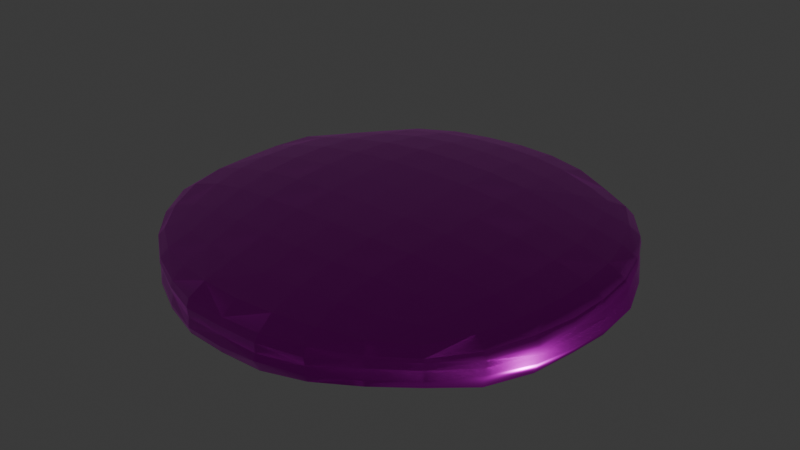 # Source: pancake.blend  (saved by Blender 4.1.24; exported with 4.5.12 LTS)
import bpy
from mathutils import Matrix  # noqa: F401  (used for matrix-valued properties, if any)

bpy.ops.wm.read_factory_settings(use_empty=True)
scene = bpy.context.scene
scene.name = 'Scene'

# ---- collections
col_collection = bpy.data.collections.new('Collection'); scene.collection.children.link(col_collection)

# ---- images (referenced by path relative to the original .blend; pixels are not part of the script)
import os
ASSET_DIR = os.environ.get("B2B_ASSET_DIR", "")  # directory of the original .blend (textures are referenced by path, not embedded)
HERE = os.path.dirname(os.path.abspath(__file__))  # packed textures are extracted next to this script under _unpacked/

def load_image(name, relpath, width, height, colorspace="sRGB"):
    """Load a texture the original file referenced (path relative to the .blend, or extracted next to this script)."""
    p = next((c for c in (os.path.join(HERE, relpath), os.path.join(ASSET_DIR, relpath)) if relpath and os.path.exists(c)), "")
    if p:
        img = bpy.data.images.load(p, check_existing=True)
        img.name = name
    else:  # same state as the original file: an image datablock whose file is absent (Cycles renders it pink)
        img = bpy.data.images.new(name, width, height)
        img.source = "FILE"
        img.filepath = "//" + (relpath or name)
    img.colorspace_settings.name = colorspace
    return img
img_pancake_low_pancake_basecolor_png = load_image('Pancake_Low_pancake_BaseColor.png', 'Pancake_Low_pancake_BaseColor.png', 1024, 1024, 'sRGB')
img_pancake_low_pancake_roughness_png = load_image('Pancake_Low_pancake_Roughness.png', 'Pancake_Low_pancake_Roughness.png', 1024, 1024, 'Non-Color')
img_pancake_low_pancake_normal_png = load_image('Pancake_Low_pancake_Normal.png', 'Pancake_Low_pancake_Normal.png', 1024, 1024, 'Non-Color')

# ---- materials (node trees are filled in below, after node groups)
mat_pancake = bpy.data.materials.new('pancake')
mat_pancake.use_transparent_shadow = False
mat_pancake.roughness = 0.5528
mat_pancake.specular_intensity = 1.0
mat_pancake.metallic = 1.0

# ---- material node trees
mat_pancake.use_nodes = True; mat_pancake.node_tree.nodes.clear()
_N = mat_pancake.node_tree.nodes; _L = mat_pancake.node_tree.links
n0 = _N.new('ShaderNodeBsdfPrincipled'); n0.name = 'Principled BSDF'; n0.location = (10, 300)
n0.inputs[1].default_value = 1.0
n0.inputs[13].default_value = 1.0
n0.inputs[27].default_value = (0.0, 0.0, 0.0, 1.0)
n0.inputs[28].default_value = 1.0
n1 = _N.new('ShaderNodeOutputMaterial'); n1.name = 'Material Output'; n1.location = (300, 300)
n2 = _N.new('ShaderNodeNormalMap'); n2.name = 'Normal Map'; n2.location = (-300, -300)
n2.label = 'Normal/Map'
n3 = _N.new('ShaderNodeTexImage'); n3.name = 'Image Texture'; n3.location = (86, -40)
n3.label = 'Base Color'
n3.image = img_pancake_low_pancake_basecolor_png
n4 = _N.new('ShaderNodeTexImage'); n4.name = 'Image Texture.001'; n4.location = (86, -320)
n4.label = 'Roughness'
n4.image = img_pancake_low_pancake_roughness_png
n5 = _N.new('ShaderNodeTexImage'); n5.name = 'Image Texture.002'; n5.location = (86, -600)
n5.label = 'Normal'
n5.image = img_pancake_low_pancake_normal_png
n6 = _N.new('ShaderNodeNormalMap'); n6.name = 'Normal Map.001'; n6.location = (-240, -60)
n7 = _N.new('ShaderNodeMapping'); n7.name = 'Mapping'; n7.location = (230, -40)
n8 = _N.new('NodeReroute'); n8.name = 'Reroute'; n8.location = (36, -495)
n8.width = 16
n8.socket_idname = 'NodeSocketVector'
n9 = _N.new('ShaderNodeTexCoord'); n9.name = 'Texture Coordinate'; n9.location = (30, -40)
n10 = _N.new('NodeFrame'); n10.name = 'Frame'; n10.location = (-1270, 340)
n10.label = 'Mapping'
n10.width = 400
n11 = _N.new('NodeFrame'); n11.name = 'Frame.001'; n11.location = (-626, 540)
n11.label = 'Textures'
n11.width = 356
n3.parent = n11
n4.parent = n11
n5.parent = n11
n7.parent = n10
n8.parent = n11
n9.parent = n10
_L.new(n0.outputs[0], n1.inputs[0])
_L.new(n3.outputs[0], n0.inputs[0])
_L.new(n4.outputs[0], n0.inputs[2])
_L.new(n5.outputs[0], n6.inputs[1])
_L.new(n6.outputs[0], n0.inputs[5])
_L.new(n8.outputs[0], n3.inputs[0])
_L.new(n8.outputs[0], n4.inputs[0])
_L.new(n8.outputs[0], n5.inputs[0])
_L.new(n7.outputs[0], n8.inputs[0])
_L.new(n9.outputs[2], n7.inputs[0])
n1.is_active_output = True

# ---- world
world_world = bpy.data.worlds.new('World'); scene.world = world_world
world_world.use_nodes = True; world_world.node_tree.nodes.clear()
_N = world_world.node_tree.nodes; _L = world_world.node_tree.links
n0 = _N.new('ShaderNodeOutputWorld'); n0.name = 'World Output'; n0.location = (300, 300)
n1 = _N.new('ShaderNodeBackground'); n1.name = 'Background'; n1.location = (10, 300)
n1.inputs[0].default_value = (0.05088, 0.05088, 0.05088, 1.0)
_L.new(n1.outputs[0], n0.inputs[0])
n0.is_active_output = True
world_world.color = (0.05088, 0.05088, 0.05088)
world_world.use_sun_shadow = False
world_world.sun_shadow_jitter_overblur = 0.0

# ---- meshes
me_roundcube_004 = bpy.data.meshes.new('Roundcube.004')
me_roundcube_004.from_pydata([(0.4699, 0.7021, 0.02441), (0.1567, 0.7988, 0.0172), (-0.1566, 0.7986, 0.01757), (-0.4702, 0.7021, 0.02273), (0.4844, 0.7457, 0.06645), (0.1622, 0.8827, 0.06755), (-0.1593, 0.8642, 0.05906), (-0.4875, 0.7504, 0.06759), (0.4774, 0.7368, 0.1269), (0.1615, 0.8738, 0.135), (-0.1595, 0.8615, 0.1344), (-0.4901, 0.754, 0.1285), (0.4677, 0.6982, 0.1818), (0.1566, 0.7982, 0.2027), (-0.1563, 0.7969, 0.1998), (-0.4705, 0.7025, 0.1885), (-0.7013, 0.4694, 0.02667), (-0.7979, 0.1567, 0.01944), (-0.7983, -0.1567, 0.01858), (-0.7022, -0.4701, 0.02403), (-0.7401, 0.4797, 0.06533), (-0.849, 0.1628, 0.06225), (-0.8581, -0.1607, 0.05991), (-0.7509, -0.4891, 0.07193), (-0.7396, 0.4792, 0.1275), (-0.8541, 0.1623, 0.1329), (-0.864, -0.1619, 0.1332), (-0.748, -0.4862, 0.1287), (-0.6978, 0.4665, 0.1787), (-0.7956, 0.1567, 0.1969), (-0.7972, -0.1567, 0.2005), (-0.7009, -0.4691, 0.1841), (-0.4701, -0.7019, 0.02447), (-0.1567, -0.7988, 0.01586), (0.1567, -0.7989, 0.01521), (0.47, -0.7018, 0.02479), (-0.4765, -0.7327, 0.06289), (-0.1618, -0.8796, 0.06129), (0.1636, -0.8955, 0.07771), (0.4808, -0.7399, 0.06367), (-0.4777, -0.732, 0.1289), (-0.162, -0.8789, 0.1355), (0.1623, -0.8846, 0.1377), (0.4769, -0.7354, 0.1282), (-0.4673, -0.6973, 0.1786), (-0.1567, -0.7989, 0.2046), (0.1567, -0.7989, 0.2046), (0.4672, -0.6984, 0.179), (0.7026, -0.4706, 0.01767), (0.7991, -0.1567, 0.01451), (0.7992, 0.1567, 0.0133), (0.7018, 0.47, 0.02378), (0.763, -0.4991, 0.0786), (0.8822, -0.1623, 0.063), (0.8914, 0.167, 0.05305), (0.7497, 0.4866, 0.06809), (0.7616, -0.4962, 0.1304), (0.8779, -0.162, 0.1357), (0.8788, 0.1623, 0.1363), (0.7477, 0.4855, 0.1286), (0.7021, -0.4701, 0.1871), (0.7982, -0.1566, 0.2027), (0.7978, 0.1566, 0.2018), (0.7025, 0.4705, 0.1884), (0.4704, -0.4704, 0.007483), (0.1568, -0.519, 0.005168), (-0.1568, -0.519, 0.005217), (-0.4704, -0.4704, 0.007483), (0.519, -0.1568, 0.005019), (0.173, -0.173, 0.007905), (-0.173, -0.173, 0.0079), (-0.519, -0.1568, 0.00529), (0.519, 0.1568, 0.005061), (0.173, 0.173, 0.007866), (-0.173, 0.173, 0.007873), (-0.519, 0.1568, 0.005244), (0.4703, 0.4703, 0.008293), (0.1568, 0.519, 0.004859), (-0.1568, 0.519, 0.00468), (-0.4704, 0.4704, 0.00744), (0.4702, 0.4702, 0.2418), (0.1565, 0.5181, 0.2654), (-0.1566, 0.5184, 0.2678), (-0.4697, 0.4697, 0.24), (0.5181, 0.1564, 0.266), (0.173, 0.173, 0.2998), (-0.1729, 0.1729, 0.2993), (-0.5185, 0.1566, 0.2686), (0.5183, -0.1566, 0.2678), (0.173, -0.173, 0.2997), (-0.1729, -0.1729, 0.2992), (-0.5185, -0.1566, 0.2684), (0.4696, -0.4696, 0.2392), (0.1566, -0.5184, 0.2677), (-0.1566, -0.5184, 0.268), (-0.4697, -0.4697, 0.2398), (-0.8485, 0.1579, 0.1024), (-0.8044, -0.000277, 0.1959), (0.477, 0.7295, 0.1437), (-0.4911, 0.7483, 0.03933), (-1.576e-06, 0.1749, 0.3013), (0.7625, 0.3128, 0.1957), (0.8628, 0.1622, 0.1608), (0.8102, 1.952e-05, 0.012), (-0.3112, -0.7602, 0.191), (0.6068, -0.6068, 0.02445), (-0.161, 0.8539, 0.1595), (0.346, -0.1671, 0.00626), (-0.4802, -0.7313, 0.04447), (-0.8463, 0.165, 0.1549), (0.6756, -0.1506, 0.006316), (0.3132, -0.7635, 0.1973), (-0.8372, -0.3251, 0.06475), (-0.7368, 0.4804, 0.04791), (-0.1669, -0.3456, 0.2898), (-6.374e-05, 0.5239, 0.2689), (-0.5012, -0.3136, 0.005707), (0.1642, -0.8717, 0.02922), (0.3455, 0.1668, 0.2885), (2.831e-05, -0.882, 0.1339), (-0.8342, 0.3257, 0.06394), (-6.096e-06, -0.5241, 0.2705), (-6.878e-07, -0.1749, 0.3012), (-0.7637, 0.3134, 0.1978), (-0.62, -0.6194, 0.1303), (-0.8538, -0.1631, 0.04137), (-0.1669, 0.3456, 0.2899), (5.511e-07, -0.5247, 0.005178), (0.6037, -0.6033, 0.1731), (-0.7636, 0.3133, 0.01956), (-0.3222, 0.8247, 0.06303), (-0.1671, 0.346, 0.006294), (0.3133, -0.7637, 0.01868), (-0.6028, -0.6029, 0.1718), (0.4863, 0.7421, 0.04487), (0.6064, -0.4513, 0.216), (0.8434, -0.3279, 0.06819), (-0.1589, -0.8764, 0.09919), (0.8923, -8.539e-05, 0.1373), (0.1506, -0.6756, 0.006187), (0.3222, 0.826, 0.0625), (0.675, -0.1504, 0.238), (0.6269, -0.6264, 0.1268), (-0.3131, -0.7633, 0.02071), (0.4518, 0.6069, 0.2182), (-0.1615, 0.8608, 0.03589), (-0.1749, -9.739e-07, 0.3012), (0.1671, -0.346, 0.006243), (-0.6756, -0.1506, 0.006607), (0.3134, 0.7638, 0.0186), (0.764, -0.3135, 0.1989), (0.872, -0.1599, 0.09906), (-0.1504, 0.6748, 0.2374), (-0.3132, 0.5006, 0.259), (-0.1635, -0.8666, 0.1657), (0.6081, 0.6087, 0.1849), (-3.907e-05, 0.8809, 0.1352), (-0.7636, -0.3133, 0.01891), (0.6329, 0.6332, 0.1256), (-0.5012, 0.3136, 0.005574), (0.5012, 0.3136, 0.006096), (0.346, 0.1671, 0.006211), (0.7461, 0.4895, 0.04215), (-0.1505, 0.6756, 0.006629), (0.8345, 0.3264, 0.06371), (0.5004, -0.3131, 0.2578), (-0.4516, -0.6066, 0.01305), (-0.8394, 0.3274, 0.1336), (0.1589, 0.8684, 0.09902), (-0.3456, 0.1669, 0.2896), (0.8635, -0.1632, 0.1625), (0.475, -0.7332, 0.09923), (-0.6059, -0.4508, 0.2138), (0.5241, -1.637e-05, 0.2705), (-0.6066, 0.4516, 0.01323), (-0.3134, 0.7636, 0.01946), (-0.3136, 0.5012, 0.005087), (0.1504, -0.675, 0.2379), (0.4781, -0.7301, 0.1469), (-0.346, 0.1671, 0.006305), (0.675, 0.1504, 0.2377), (0.4516, -0.6066, 0.01337), (-0.6213, -0.621, 0.06485), (-0.8559, -0.1579, 0.1003), (0.3136, 0.5012, 0.005635), (0.7538, -0.4942, 0.02745), (-0.1503, -0.6747, 0.2369), (0.1627, 0.8609, 0.1619), (0.1749, 4.143e-08, 0.008644), (0.4515, 0.6066, 0.0135), (-4.763e-05, -0.8895, 0.06058), (-0.164, -0.8689, 0.03231), (0.8697, 0.1638, 0.03229), (-0.833, -0.3253, 0.1326), (0.1504, 0.675, 0.238), (-0.6066, -0.4516, 0.01305), (-0.6157, 0.6178, 0.06477), (0.313, 0.5004, 0.2565), (-3.216e-08, -0.1749, 0.00864), (4.366e-05, 0.8082, 0.2024), (-0.4861, 0.7492, 0.09628), (0.3131, -0.5006, 0.2585), (0.7638, 0.3134, 0.01756), (-0.8708, -0.001861, 0.05879), (-0.8434, 0.1652, 0.0462), (-0.49, 0.7471, 0.1546), (-0.6747, -0.1504, 0.2369), (-0.7367, 0.4782, 0.09801), (0.6756, 0.1505, 0.007038), (0.6331, 0.6333, 0.06899), (-0.4516, 0.6067, 0.01267), (0.6067, 0.4516, 0.01326), (0.7641, -0.3136, 0.01536), (-0.7641, -0.3135, 0.199), (0.0002271, 0.882, 0.05949), (0.1642, 0.8724, 0.02694), (0.3456, -0.1669, 0.2894), (0.1668, 0.3455, 0.2887), (0.3282, -0.8387, 0.1323), (-0.7329, 0.4779, 0.1436), (0.5012, -0.3136, 0.005473), (-0.5944, 0.5989, 0.1661), (-0.3136, -0.5012, 0.005563), (0.1609, -0.8845, 0.1), (3.551e-05, -0.8097, 0.01514), (-0.74, -0.4814, 0.09828), (-0.5006, 0.3132, 0.2589), (5.091e-05, -0.8085, 0.2035), (-0.3161, -0.8185, 0.1311), (-0.8527, -0.1631, 0.1562), (-0.605, -0.6051, 0.03077), (0.6068, -0.4517, 0.01148), (-0.7414, -0.4843, 0.1496), (0.3214, 0.8243, 0.1326), (0.8259, 0.3221, 0.1331), (-0.1506, -0.6756, 0.00632), (0.5002, 0.313, 0.256), (0.8782, 0.1611, 0.1027), (-0.8082, 3.288e-05, 0.02023), (-0.3131, -0.5004, 0.258), (-0.3457, -0.1669, 0.29), (-0.1671, -0.346, 0.006352), (0.8089, -2.306e-05, 0.2042), (0.8466, -0.3289, 0.1292), (0.7444, 0.4804, 0.09831), (-0.6047, 0.6046, 0.03128), (0.4507, -0.6055, 0.2129), (0.6295, -0.6292, 0.06803), (-0.1578, 0.8586, 0.0996), (-0.4514, 0.6065, 0.2164), (6.388e-08, 0.1749, 0.008599), (-0.4716, -0.7277, 0.09972), (-0.6056, 0.4507, 0.213), (-0.6756, 0.1506, 0.006889), (0.3132, 0.7634, 0.1973), (0.3136, -0.5012, 0.005706), (0.9033, -0.00237, 0.07017), (0.8686, -0.1642, 0.03363), (1.063e-05, 0.8095, 0.01703), (-0.5247, 3.703e-07, 0.00513), (-0.3183, -0.821, 0.0608), (-0.3242, 0.8325, 0.133), (0.6063, 0.6063, 0.02746), (-0.5242, 3.733e-07, 0.2712), (0.7412, 0.4875, 0.152), (0.4866, -0.7394, 0.04232), (0.1669, -0.3457, 0.29), (0.5247, 1.121e-07, 0.004948), (0.7585, -0.495, 0.09971), (-0.7519, -0.4937, 0.03648), (0.1506, 0.6756, 0.006133), (0.1749, 1.005e-06, 0.3009), (0.6074, 0.4522, 0.2204), (-0.4797, -0.727, 0.1454), (-0.5006, -0.3131, 0.2585), (-0.4507, -0.6054, 0.2127), (0.4773, 0.7366, 0.09996), (0.1671, 0.346, 0.006215), (-0.8587, -0.00257, 0.1343), (0.1639, -0.8673, 0.1656), (-0.3134, 0.7636, 0.1977), (-0.6185, 0.6221, 0.1213), (1.314e-07, 0.5247, 0.00481), (-0.1749, -4.308e-08, 0.008591), (-0.346, -0.1671, 0.006395), (0.7494, -0.4915, 0.1558), (0.3276, -0.8373, 0.06418), (-0.6745, 0.1503, 0.2364), (0.5574, 0.5573, 0.01753), (0.3011, 0.6504, 0.008565), (2.848e-06, 0.6835, 0.005928), (-0.3011, 0.6504, 0.008524), (0.6301, 0.6302, 0.04979), (0.3257, 0.8223, 0.03609), (-6.279e-05, 0.8753, 0.0367), (-0.3258, 0.8185, 0.03757), (0.6281, 0.6301, 0.1002), (0.3188, 0.8207, 0.0992), (-6.125e-05, 0.8758, 0.09945), (-0.3188, 0.8256, 0.09676), (0.6331, 0.6314, 0.1487), (0.3219, 0.8149, 0.1562), (0.0001531, 0.8707, 0.1613), (-0.3267, 0.8211, 0.1599), (-0.5574, 0.5574, 0.01712), (-0.6505, 0.3011, 0.008299), (-0.6835, -2.996e-06, 0.006559), (-0.6505, -0.3011, 0.008339), (-0.6161, 0.6177, 0.04942), (-0.8251, 0.3267, 0.03527), (-0.866, -0.001244, 0.04484), (-0.8253, -0.3279, 0.03634), (-0.6184, 0.6182, 0.09808), (-0.8327, 0.3221, 0.09658), (-0.8515, -0.001438, 0.1021), (-0.8284, -0.3216, 0.0997), (-0.6117, 0.6223, 0.1329), (-0.8245, 0.3268, 0.1619), (-0.8526, -0.001632, 0.1531), (-0.8228, -0.3265, 0.1611), (-0.5573, -0.5573, 0.01771), (-0.3011, -0.6504, 0.008567), (6.965e-07, -0.6835, 0.005792), (0.3011, -0.6505, 0.008347), (-0.6221, -0.6207, 0.05033), (-0.3219, -0.8166, 0.04125), (0.0001236, -0.8809, 0.03278), (0.3272, -0.8257, 0.03544), (-0.6133, -0.6133, 0.09914), (-0.3152, -0.8121, 0.09962), (-0.000857, -0.8813, 0.09831), (0.326, -0.8332, 0.09789), (-0.6212, -0.6195, 0.1459), (-0.3147, -0.8095, 0.1517), (-0.0002443, -0.8687, 0.1593), (0.3276, -0.8264, 0.1635), (0.5575, -0.5575, 0.01569), (0.6505, -0.3011, 0.007864), (0.6835, -1.275e-06, 0.00604), (0.6504, 0.301, 0.009703), (0.6317, -0.6315, 0.04409), (0.8307, -0.3286, 0.02612), (0.885, 3.818e-05, 0.02832), (0.8225, 0.3249, 0.03956), (0.6231, -0.6242, 0.09928), (0.8388, -0.3231, 0.09718), (0.8924, -0.00049, 0.09801), (0.8225, 0.3199, 0.1007), (0.6261, -0.6238, 0.1437), (0.8284, -0.3285, 0.1656), (0.8758, 0.0002885, 0.1633), (0.8179, 0.3239, 0.1574), (0.3342, -0.3342, 0.005608), (-9.873e-08, -0.3498, 0.00673), (-0.3342, -0.3342, 0.00573), (0.3498, -9.476e-09, 0.006715), (3.941e-07, 2.422e-07, 0.009467), (-0.3498, -4.808e-08, 0.006771), (0.3342, 0.3342, 0.005629), (-1.122e-07, 0.3498, 0.00672), (-0.3342, 0.3342, 0.005189), (0.5587, 0.5588, 0.2111), (0.301, 0.6502, 0.2314), (6.326e-06, 0.6827, 0.2396), (-0.3009, 0.65, 0.2302), (-0.5562, 0.5564, 0.2008), (0.6503, 0.301, 0.2315), (0.3333, 0.3334, 0.2771), (-1.3e-05, 0.3494, 0.292), (-0.3336, 0.3336, 0.279), (-0.6498, 0.3007, 0.2294), (0.6827, -2.487e-05, 0.2395), (0.3494, -5.033e-07, 0.292), (3.179e-09, -9.132e-09, 0.303), (-0.3495, -2.251e-06, 0.2921), (-0.6823, -9.147e-06, 0.2385), (0.6504, -0.3011, 0.232), (0.3336, -0.3336, 0.2786), (6.798e-07, -0.3495, 0.2926), (-0.3337, -0.3337, 0.2799), (-0.6499, -0.3008, 0.2298), (0.5566, -0.5565, 0.2016), (0.3007, -0.6499, 0.2296), (-3.197e-05, -0.6827, 0.2397), (-0.3005, -0.6492, 0.2275), (-0.5564, -0.5564, 0.2007)], [], [(0, 262, 288, 189), (0, 189, 289, 149), (0, 149, 293, 134), (0, 134, 292, 262), (1, 149, 289, 270), (1, 270, 290, 258), (1, 258, 294, 215), (1, 215, 293, 149), (2, 258, 290, 163), (2, 163, 291, 175), (2, 175, 295, 145), (2, 145, 294, 258), (3, 175, 291, 210), (3, 210, 304, 245), (3, 245, 308, 99), (3, 99, 295, 175), (4, 209, 292, 134), (4, 134, 293, 140), (4, 140, 297, 276), (4, 276, 296, 209), (5, 140, 293, 215), (5, 215, 294, 214), (5, 214, 298, 168), (5, 168, 297, 140), (6, 214, 294, 145), (6, 145, 295, 130), (6, 130, 299, 248), (6, 248, 298, 214), (7, 130, 295, 99), (7, 99, 308, 196), (7, 196, 312, 200), (7, 200, 299, 130), (8, 158, 296, 276), (8, 276, 297, 233), (8, 233, 301, 98), (8, 98, 300, 158), (9, 233, 297, 168), (9, 168, 298, 156), (9, 156, 302, 187), (9, 187, 301, 233), (10, 156, 298, 248), (10, 248, 299, 261), (10, 261, 303, 106), (10, 106, 302, 156), (11, 261, 299, 200), (11, 200, 312, 281), (11, 281, 316, 205), (11, 205, 303, 261), (12, 155, 300, 98), (12, 98, 301, 254), (12, 254, 362, 144), (12, 144, 361, 155), (13, 254, 301, 187), (13, 187, 302, 199), (13, 199, 363, 194), (13, 194, 362, 254), (14, 199, 302, 106), (14, 106, 303, 280), (14, 280, 364, 152), (14, 152, 363, 199), (15, 280, 303, 205), (15, 205, 316, 221), (15, 221, 365, 249), (15, 249, 364, 280), (16, 245, 304, 174), (16, 174, 305, 129), (16, 129, 309, 113), (16, 113, 308, 245), (17, 129, 305, 253), (17, 253, 306, 238), (17, 238, 310, 204), (17, 204, 309, 129), (18, 238, 306, 148), (18, 148, 307, 157), (18, 157, 311, 125), (18, 125, 310, 238), (19, 157, 307, 195), (19, 195, 320, 230), (19, 230, 324, 269), (19, 269, 311, 157), (20, 196, 308, 113), (20, 113, 309, 120), (20, 120, 313, 207), (20, 207, 312, 196), (21, 120, 309, 204), (21, 204, 310, 203), (21, 203, 314, 96), (21, 96, 313, 120), (22, 203, 310, 125), (22, 125, 311, 112), (22, 112, 315, 183), (22, 183, 314, 203), (23, 112, 311, 269), (23, 269, 324, 182), (23, 182, 328, 225), (23, 225, 315, 112), (24, 281, 312, 207), (24, 207, 313, 167), (24, 167, 317, 219), (24, 219, 316, 281), (25, 167, 313, 96), (25, 96, 314, 278), (25, 278, 318, 109), (25, 109, 317, 167), (26, 278, 314, 183), (26, 183, 315, 193), (26, 193, 319, 229), (26, 229, 318, 278), (27, 193, 315, 225), (27, 225, 328, 124), (27, 124, 332, 232), (27, 232, 319, 193), (28, 221, 316, 219), (28, 219, 317, 123), (28, 123, 370, 252), (28, 252, 365, 221), (29, 123, 317, 109), (29, 109, 318, 97), (29, 97, 375, 287), (29, 287, 370, 123), (30, 97, 318, 229), (30, 229, 319, 213), (30, 213, 380, 206), (30, 206, 375, 97), (31, 213, 319, 232), (31, 232, 332, 133), (31, 133, 385, 172), (31, 172, 380, 213), (32, 230, 320, 166), (32, 166, 321, 143), (32, 143, 325, 108), (32, 108, 324, 230), (33, 143, 321, 235), (33, 235, 322, 224), (33, 224, 326, 191), (33, 191, 325, 143), (34, 224, 322, 139), (34, 139, 323, 132), (34, 132, 327, 117), (34, 117, 326, 224), (35, 132, 323, 181), (35, 181, 336, 105), (35, 105, 340, 265), (35, 265, 327, 132), (36, 182, 324, 108), (36, 108, 325, 260), (36, 260, 329, 251), (36, 251, 328, 182), (37, 260, 325, 191), (37, 191, 326, 190), (37, 190, 330, 137), (37, 137, 329, 260), (38, 190, 326, 117), (38, 117, 327, 286), (38, 286, 331, 223), (38, 223, 330, 190), (39, 286, 327, 265), (39, 265, 340, 247), (39, 247, 344, 171), (39, 171, 331, 286), (40, 124, 328, 251), (40, 251, 329, 228), (40, 228, 333, 273), (40, 273, 332, 124), (41, 228, 329, 137), (41, 137, 330, 119), (41, 119, 334, 154), (41, 154, 333, 228), (42, 119, 330, 223), (42, 223, 331, 218), (42, 218, 335, 279), (42, 279, 334, 119), (43, 218, 331, 171), (43, 171, 344, 142), (43, 142, 348, 178), (43, 178, 335, 218), (44, 133, 332, 273), (44, 273, 333, 104), (44, 104, 384, 275), (44, 275, 385, 133), (45, 104, 333, 154), (45, 154, 334, 227), (45, 227, 383, 186), (45, 186, 384, 104), (46, 227, 334, 279), (46, 279, 335, 111), (46, 111, 382, 177), (46, 177, 383, 227), (47, 111, 335, 178), (47, 178, 348, 128), (47, 128, 381, 246), (47, 246, 382, 111), (48, 105, 336, 231), (48, 231, 337, 212), (48, 212, 341, 185), (48, 185, 340, 105), (49, 212, 337, 110), (49, 110, 338, 103), (49, 103, 342, 257), (49, 257, 341, 212), (50, 103, 338, 208), (50, 208, 339, 202), (50, 202, 343, 192), (50, 192, 342, 103), (51, 202, 339, 211), (51, 211, 288, 262), (51, 262, 292, 162), (51, 162, 343, 202), (52, 247, 340, 185), (52, 185, 341, 136), (52, 136, 345, 268), (52, 268, 344, 247), (53, 136, 341, 257), (53, 257, 342, 256), (53, 256, 346, 151), (53, 151, 345, 136), (54, 256, 342, 192), (54, 192, 343, 164), (54, 164, 347, 237), (54, 237, 346, 256), (55, 164, 343, 162), (55, 162, 292, 209), (55, 209, 296, 244), (55, 244, 347, 164), (56, 142, 344, 268), (56, 268, 345, 243), (56, 243, 349, 285), (56, 285, 348, 142), (57, 243, 345, 151), (57, 151, 346, 138), (57, 138, 350, 170), (57, 170, 349, 243), (58, 138, 346, 237), (58, 237, 347, 234), (58, 234, 351, 102), (58, 102, 350, 138), (59, 234, 347, 244), (59, 244, 296, 158), (59, 158, 300, 264), (59, 264, 351, 234), (60, 128, 348, 285), (60, 285, 349, 150), (60, 150, 376, 135), (60, 135, 381, 128), (61, 150, 349, 170), (61, 170, 350, 242), (61, 242, 371, 141), (61, 141, 376, 150), (62, 242, 350, 102), (62, 102, 351, 101), (62, 101, 366, 180), (62, 180, 371, 242), (63, 101, 351, 264), (63, 264, 300, 155), (63, 155, 361, 272), (63, 272, 366, 101), (64, 231, 336, 181), (64, 181, 323, 255), (64, 255, 352, 220), (64, 220, 337, 231), (65, 255, 323, 139), (65, 139, 322, 127), (65, 127, 353, 147), (65, 147, 352, 255), (66, 127, 322, 235), (66, 235, 321, 222), (66, 222, 354, 241), (66, 241, 353, 127), (67, 222, 321, 166), (67, 166, 320, 195), (67, 195, 307, 116), (67, 116, 354, 222), (68, 110, 337, 220), (68, 220, 352, 107), (68, 107, 355, 267), (68, 267, 338, 110), (69, 107, 352, 147), (69, 147, 353, 198), (69, 198, 356, 188), (69, 188, 355, 107), (70, 198, 353, 241), (70, 241, 354, 284), (70, 284, 357, 283), (70, 283, 356, 198), (71, 284, 354, 116), (71, 116, 307, 148), (71, 148, 306, 259), (71, 259, 357, 284), (72, 208, 338, 267), (72, 267, 355, 161), (72, 161, 358, 160), (72, 160, 339, 208), (73, 161, 355, 188), (73, 188, 356, 250), (73, 250, 359, 277), (73, 277, 358, 161), (74, 250, 356, 283), (74, 283, 357, 179), (74, 179, 360, 131), (74, 131, 359, 250), (75, 179, 357, 259), (75, 259, 306, 253), (75, 253, 305, 159), (75, 159, 360, 179), (76, 211, 339, 160), (76, 160, 358, 184), (76, 184, 289, 189), (76, 189, 288, 211), (77, 184, 358, 277), (77, 277, 359, 282), (77, 282, 290, 270), (77, 270, 289, 184), (78, 282, 359, 131), (78, 131, 360, 176), (78, 176, 291, 163), (78, 163, 290, 282), (79, 176, 360, 159), (79, 159, 305, 174), (79, 174, 304, 210), (79, 210, 291, 176), (80, 272, 361, 144), (80, 144, 362, 197), (80, 197, 367, 236), (80, 236, 366, 272), (81, 197, 362, 194), (81, 194, 363, 115), (81, 115, 368, 217), (81, 217, 367, 197), (82, 115, 363, 152), (82, 152, 364, 153), (82, 153, 369, 126), (82, 126, 368, 115), (83, 153, 364, 249), (83, 249, 365, 252), (83, 252, 370, 226), (83, 226, 369, 153), (84, 180, 366, 236), (84, 236, 367, 118), (84, 118, 372, 173), (84, 173, 371, 180), (85, 118, 367, 217), (85, 217, 368, 100), (85, 100, 373, 271), (85, 271, 372, 118), (86, 100, 368, 126), (86, 126, 369, 169), (86, 169, 374, 146), (86, 146, 373, 100), (87, 169, 369, 226), (87, 226, 370, 287), (87, 287, 375, 263), (87, 263, 374, 169), (88, 141, 371, 173), (88, 173, 372, 216), (88, 216, 377, 165), (88, 165, 376, 141), (89, 216, 372, 271), (89, 271, 373, 122), (89, 122, 378, 266), (89, 266, 377, 216), (90, 122, 373, 146), (90, 146, 374, 240), (90, 240, 379, 114), (90, 114, 378, 122), (91, 240, 374, 263), (91, 263, 375, 206), (91, 206, 380, 274), (91, 274, 379, 240), (92, 135, 376, 165), (92, 165, 377, 201), (92, 201, 382, 246), (92, 246, 381, 135), (93, 201, 377, 266), (93, 266, 378, 121), (93, 121, 383, 177), (93, 177, 382, 201), (94, 121, 378, 114), (94, 114, 379, 239), (94, 239, 384, 186), (94, 186, 383, 121), (95, 239, 379, 274), (95, 274, 380, 172), (95, 172, 385, 275), (95, 275, 384, 239)])
me_roundcube_004.polygons.foreach_set('use_smooth', [True] * 384)
_uv = me_roundcube_004.uv_layers.new(name='UVMap')
_uv.uv.foreach_set('vector', [0.5764, 0.4795, 0.5376, 0.448, 0.5579, 0.4306, 0.5895, 0.4492, 0.5764, 0.4795, 0.5895, 0.4492, 0.6304, 0.4649, 0.6207, 0.5012, 0.5764, 0.4795, 0.6207, 0.5012, 0.6119, 0.5237, 0.5652, 0.4961, 0.5764, 0.4795, 0.5652, 0.4961, 0.5244, 0.4594, 0.5376, 0.448, 0.6654, 0.5155, 0.6207, 0.5012, 0.6304, 0.4649, 0.6719, 0.4755, 0.6654, 0.5155, 0.6719, 0.4755, 0.7139, 0.481, 0.7108, 0.5212, 0.6654, 0.5155, 0.7108, 0.5212, 0.709, 0.5478, 0.6595, 0.5424, 0.6654, 0.5155, 0.6595, 0.5424, 0.6119, 0.5237, 0.6207, 0.5012, 0.7569, 0.5217, 0.7108, 0.5212, 0.7139, 0.481, 0.7565, 0.4817, 0.7569, 0.5217, 0.7565, 0.4817, 0.7992, 0.4781, 0.8034, 0.5154, 0.7569, 0.5217, 0.8034, 0.5154, 0.8085, 0.5383, 0.758, 0.5471, 0.7569, 0.5217, 0.758, 0.5471, 0.709, 0.5478, 0.7108, 0.5212, 0.8499, 0.5016, 0.8034, 0.5154, 0.7992, 0.4781, 0.842, 0.4695, 0.8499, 0.5016, 0.842, 0.4695, 0.876, 0.4558, 0.8932, 0.4757, 0.8499, 0.5016, 0.8932, 0.4757, 0.9013, 0.4856, 0.8599, 0.5209, 0.8499, 0.5016, 0.8599, 0.5209, 0.8085, 0.5383, 0.8034, 0.5154, 0.02216, 0.6249, 0.01677, 0.6859, 0.007401, 0.686, 0.01174, 0.6245, 0.02216, 0.6249, 0.01174, 0.6245, 0.0253, 0.5642, 0.03695, 0.5669, 0.02216, 0.6249, 0.03695, 0.5669, 0.05104, 0.5721, 0.0363, 0.6268, 0.02216, 0.6249, 0.0363, 0.6268, 0.02936, 0.6853, 0.01677, 0.6859, 0.06264, 0.5182, 0.03695, 0.5669, 0.0253, 0.5642, 0.04868, 0.5101, 0.06264, 0.5182, 0.04868, 0.5101, 0.08789, 0.4682, 0.09609, 0.4763, 0.06264, 0.5182, 0.09609, 0.4763, 0.1079, 0.4875, 0.07512, 0.5257, 0.06264, 0.5182, 0.07512, 0.5257, 0.05104, 0.5721, 0.03695, 0.5669, 0.1362, 0.4412, 0.09609, 0.4763, 0.08789, 0.4682, 0.1306, 0.4315, 0.1362, 0.4412, 0.1306, 0.4315, 0.1809, 0.402, 0.184, 0.4134, 0.1362, 0.4412, 0.184, 0.4134, 0.1887, 0.4266, 0.1458, 0.4549, 0.1362, 0.4412, 0.1458, 0.4549, 0.1079, 0.4875, 0.09609, 0.4763, 0.2397, 0.395, 0.184, 0.4134, 0.1809, 0.402, 0.2388, 0.3829, 0.2397, 0.395, 0.2388, 0.3829, 0.3002, 0.3815, 0.3001, 0.3896, 0.2397, 0.395, 0.3001, 0.3896, 0.301, 0.403, 0.2417, 0.407, 0.2397, 0.395, 0.2417, 0.407, 0.1887, 0.4266, 0.184, 0.4134, 0.04829, 0.6287, 0.04097, 0.6855, 0.02936, 0.6853, 0.0363, 0.6268, 0.04829, 0.6287, 0.0363, 0.6268, 0.05104, 0.5721, 0.06467, 0.578, 0.04829, 0.6287, 0.06467, 0.578, 0.07572, 0.5837, 0.05781, 0.6318, 0.04829, 0.6287, 0.05781, 0.6318, 0.05201, 0.6856, 0.04097, 0.6855, 0.08772, 0.5346, 0.06467, 0.578, 0.05104, 0.5721, 0.07512, 0.5257, 0.08772, 0.5346, 0.07512, 0.5257, 0.1079, 0.4875, 0.1187, 0.4983, 0.08772, 0.5346, 0.1187, 0.4983, 0.1283, 0.5077, 0.09883, 0.5431, 0.08772, 0.5346, 0.09883, 0.5431, 0.07572, 0.5837, 0.06467, 0.578, 0.155, 0.467, 0.1187, 0.4983, 0.1079, 0.4875, 0.1458, 0.4549, 0.155, 0.467, 0.1458, 0.4549, 0.1887, 0.4266, 0.196, 0.4399, 0.155, 0.467, 0.196, 0.4399, 0.2033, 0.4512, 0.1633, 0.477, 0.155, 0.467, 0.1633, 0.477, 0.1283, 0.5077, 0.1187, 0.4983, 0.2447, 0.4206, 0.196, 0.4399, 0.1887, 0.4266, 0.2417, 0.407, 0.2447, 0.4206, 0.2417, 0.407, 0.301, 0.403, 0.3001, 0.4139, 0.2447, 0.4206, 0.3001, 0.4139, 0.2987, 0.4215, 0.2487, 0.4326, 0.2447, 0.4206, 0.2487, 0.4326, 0.2033, 0.4512, 0.196, 0.4399, 0.07684, 0.6376, 0.07034, 0.6845, 0.05201, 0.6856, 0.05781, 0.6318, 0.07684, 0.6376, 0.05781, 0.6318, 0.07572, 0.5837, 0.09631, 0.5953, 0.07684, 0.6376, 0.09631, 0.5953, 0.126, 0.6152, 0.106, 0.651, 0.07684, 0.6376, 0.106, 0.651, 0.09623, 0.6838, 0.07034, 0.6845, 0.1199, 0.5584, 0.09631, 0.5953, 0.07572, 0.5837, 0.09883, 0.5431, 0.1199, 0.5584, 0.09883, 0.5431, 0.1283, 0.5077, 0.1471, 0.5256, 0.1199, 0.5584, 0.1471, 0.5256, 0.175, 0.5523, 0.1493, 0.5824, 0.1199, 0.5584, 0.1493, 0.5824, 0.126, 0.6152, 0.09631, 0.5953, 0.1789, 0.4967, 0.1471, 0.5256, 0.1283, 0.5077, 0.1633, 0.477, 0.1789, 0.4967, 0.1633, 0.477, 0.2033, 0.4512, 0.2149, 0.4728, 0.1789, 0.4967, 0.2149, 0.4728, 0.2361, 0.5013, 0.2041, 0.5255, 0.1789, 0.4967, 0.2041, 0.5255, 0.175, 0.5523, 0.1471, 0.5256, 0.2556, 0.4524, 0.2149, 0.4728, 0.2033, 0.4512, 0.2487, 0.4326, 0.2556, 0.4524, 0.2487, 0.4326, 0.2987, 0.4215, 0.3008, 0.4396, 0.2556, 0.4524, 0.3008, 0.4396, 0.3026, 0.4649, 0.2709, 0.4792, 0.2556, 0.4524, 0.2709, 0.4792, 0.2361, 0.5013, 0.2149, 0.4728, 0.9248, 0.4371, 0.8932, 0.4757, 0.876, 0.4558, 0.8946, 0.4243, 0.9248, 0.4371, 0.8946, 0.4243, 0.9103, 0.3836, 0.9469, 0.3935, 0.9248, 0.4371, 0.9469, 0.3935, 0.97, 0.4025, 0.9404, 0.4472, 0.9248, 0.4371, 0.9404, 0.4472, 0.9013, 0.4856, 0.8932, 0.4757, 0.9589, 0.3485, 0.9469, 0.3935, 0.9103, 0.3836, 0.92, 0.3419, 0.9589, 0.3485, 0.92, 0.3419, 0.9263, 0.2998, 0.9664, 0.3029, 0.9589, 0.3485, 0.9664, 0.3029, 0.9912, 0.3048, 0.9809, 0.3544, 0.9589, 0.3485, 0.9809, 0.3544, 0.97, 0.4025, 0.9469, 0.3935, 0.9671, 0.257, 0.9664, 0.3029, 0.9263, 0.2998, 0.9272, 0.2573, 0.9671, 0.257, 0.9272, 0.2573, 0.924, 0.2147, 0.9615, 0.2108, 0.9671, 0.257, 0.9615, 0.2108, 0.986, 0.2055, 0.9912, 0.2558, 0.9671, 0.257, 0.9912, 0.2558, 0.9912, 0.3048, 0.9664, 0.3029, 0.9478, 0.164, 0.9615, 0.2108, 0.924, 0.2147, 0.9155, 0.172, 0.9478, 0.164, 0.9155, 0.172, 0.9018, 0.1381, 0.9218, 0.1208, 0.9478, 0.164, 0.9218, 0.1208, 0.9328, 0.1114, 0.9679, 0.1537, 0.9478, 0.164, 0.9679, 0.1537, 0.986, 0.2055, 0.9615, 0.2108, 0.3616, 0.3941, 0.3001, 0.3896, 0.3002, 0.3815, 0.3621, 0.385, 0.3616, 0.3941, 0.3621, 0.385, 0.4216, 0.3955, 0.4178, 0.4078, 0.3616, 0.3941, 0.4178, 0.4078, 0.4139, 0.4208, 0.3592, 0.4075, 0.3616, 0.3941, 0.3592, 0.4075, 0.301, 0.403, 0.3001, 0.3896, 0.4652, 0.4343, 0.4178, 0.4078, 0.4216, 0.3955, 0.4692, 0.426, 0.4652, 0.4343, 0.4692, 0.426, 0.5149, 0.4619, 0.5092, 0.4683, 0.4652, 0.4343, 0.5092, 0.4683, 0.4963, 0.4815, 0.4579, 0.4489, 0.4652, 0.4343, 0.4579, 0.4489, 0.4139, 0.4208, 0.4178, 0.4078, 0.5451, 0.5078, 0.5092, 0.4683, 0.5149, 0.4619, 0.5536, 0.5026, 0.5451, 0.5078, 0.5536, 0.5026, 0.5861, 0.5504, 0.5737, 0.5543, 0.5451, 0.5078, 0.5737, 0.5543, 0.5607, 0.5602, 0.5316, 0.5166, 0.5451, 0.5078, 0.5316, 0.5166, 0.4963, 0.4815, 0.5092, 0.4683, 0.5926, 0.6111, 0.5737, 0.5543, 0.5861, 0.5504, 0.6066, 0.6094, 0.5926, 0.6111, 0.6066, 0.6094, 0.6066, 0.6716, 0.5988, 0.6717, 0.5926, 0.6111, 0.5988, 0.6717, 0.5847, 0.672, 0.5802, 0.6138, 0.5926, 0.6111, 0.5802, 0.6138, 0.5607, 0.5602, 0.5737, 0.5543, 0.3576, 0.4203, 0.3001, 0.4139, 0.301, 0.403, 0.3592, 0.4075, 0.3576, 0.4203, 0.3592, 0.4075, 0.4139, 0.4208, 0.4073, 0.4349, 0.3576, 0.4203, 0.4073, 0.4349, 0.4012, 0.4473, 0.355, 0.4295, 0.3576, 0.4203, 0.355, 0.4295, 0.2987, 0.4215, 0.3001, 0.4139, 0.449, 0.4597, 0.4073, 0.4349, 0.4139, 0.4208, 0.4579, 0.4489, 0.449, 0.4597, 0.4579, 0.4489, 0.4963, 0.4815, 0.4866, 0.4925, 0.449, 0.4597, 0.4866, 0.4925, 0.479, 0.5001, 0.4414, 0.4693, 0.449, 0.4597, 0.4414, 0.4693, 0.4012, 0.4473, 0.4073, 0.4349, 0.5208, 0.5265, 0.4866, 0.4925, 0.4963, 0.4815, 0.5316, 0.5166, 0.5208, 0.5265, 0.5316, 0.5166, 0.5607, 0.5602, 0.5483, 0.5669, 0.5208, 0.5265, 0.5483, 0.5669, 0.5364, 0.5738, 0.5111, 0.5348, 0.5208, 0.5265, 0.5111, 0.5348, 0.479, 0.5001, 0.4866, 0.4925, 0.5664, 0.6163, 0.5483, 0.5669, 0.5607, 0.5602, 0.5802, 0.6138, 0.5664, 0.6163, 0.5802, 0.6138, 0.5847, 0.672, 0.5713, 0.6716, 0.5664, 0.6163, 0.5713, 0.6716, 0.5625, 0.6715, 0.5556, 0.6192, 0.5664, 0.6163, 0.5556, 0.6192, 0.5364, 0.5738, 0.5483, 0.5669, 0.3489, 0.4479, 0.3008, 0.4396, 0.2987, 0.4215, 0.355, 0.4295, 0.3489, 0.4479, 0.355, 0.4295, 0.4012, 0.4473, 0.3907, 0.4686, 0.3489, 0.4479, 0.3907, 0.4686, 0.3712, 0.4974, 0.3354, 0.4761, 0.3489, 0.4479, 0.3354, 0.4761, 0.3026, 0.4649, 0.3008, 0.4396, 0.4284, 0.49, 0.3907, 0.4686, 0.4012, 0.4473, 0.4414, 0.4693, 0.4284, 0.49, 0.4414, 0.4693, 0.479, 0.5001, 0.4616, 0.5179, 0.4284, 0.49, 0.4616, 0.5179, 0.4351, 0.5456, 0.4047, 0.5201, 0.4284, 0.49, 0.4047, 0.5201, 0.3712, 0.4974, 0.3907, 0.4686, 0.491, 0.5496, 0.4616, 0.5179, 0.479, 0.5001, 0.5111, 0.5348, 0.491, 0.5496, 0.5111, 0.5348, 0.5364, 0.5738, 0.5149, 0.5857, 0.491, 0.5496, 0.5149, 0.5857, 0.4863, 0.6067, 0.462, 0.5746, 0.491, 0.5496, 0.462, 0.5746, 0.4351, 0.5456, 0.4616, 0.5179, 0.5361, 0.626, 0.5149, 0.5857, 0.5364, 0.5738, 0.5556, 0.6192, 0.5361, 0.626, 0.5556, 0.6192, 0.5625, 0.6715, 0.5471, 0.6724, 0.5361, 0.626, 0.5471, 0.6724, 0.5213, 0.6734, 0.5084, 0.6414, 0.5361, 0.626, 0.5084, 0.6414, 0.4863, 0.6067, 0.5149, 0.5857, 0.8833, 0.08963, 0.9218, 0.1208, 0.9018, 0.1381, 0.8701, 0.1196, 0.8833, 0.08963, 0.8701, 0.1196, 0.8292, 0.1037, 0.8389, 0.06766, 0.8833, 0.08963, 0.8389, 0.06766, 0.8471, 0.04603, 0.8926, 0.07538, 0.8833, 0.08963, 0.8926, 0.07538, 0.9328, 0.1114, 0.9218, 0.1208, 0.7942, 0.05348, 0.8389, 0.06766, 0.8292, 0.1037, 0.7875, 0.09305, 0.7942, 0.05348, 0.7875, 0.09305, 0.7456, 0.08687, 0.749, 0.04635, 0.7942, 0.05348, 0.749, 0.04635, 0.7514, 0.01901, 0.8006, 0.02682, 0.7942, 0.05348, 0.8006, 0.02682, 0.8471, 0.04603, 0.8389, 0.06766, 0.7032, 0.04577, 0.749, 0.04635, 0.7456, 0.08687, 0.7032, 0.08598, 0.7032, 0.04577, 0.7032, 0.08598, 0.6603, 0.08955, 0.6568, 0.05217, 0.7032, 0.04577, 0.6568, 0.05217, 0.6514, 0.02752, 0.7017, 0.01797, 0.7032, 0.04577, 0.7017, 0.01797, 0.7514, 0.01901, 0.749, 0.04635, 0.6092, 0.06665, 0.6568, 0.05217, 0.6603, 0.08955, 0.6172, 0.09857, 0.6092, 0.06665, 0.6172, 0.09857, 0.5829, 0.1119, 0.5656, 0.09131, 0.6092, 0.06665, 0.5656, 0.09131, 0.5546, 0.07792, 0.601, 0.04921, 0.6092, 0.06665, 0.601, 0.04921, 0.6514, 0.02752, 0.6568, 0.05217, 0.5931, 0.7322, 0.5988, 0.6717, 0.6066, 0.6716, 0.6026, 0.7323, 0.5931, 0.7322, 0.6026, 0.7323, 0.5874, 0.7917, 0.5775, 0.7899, 0.5931, 0.7322, 0.5775, 0.7899, 0.5631, 0.7839, 0.5782, 0.7302, 0.5931, 0.7322, 0.5782, 0.7302, 0.5847, 0.672, 0.5988, 0.6717, 0.554, 0.8388, 0.5775, 0.7899, 0.5874, 0.7917, 0.566, 0.8444, 0.554, 0.8388, 0.566, 0.8444, 0.5312, 0.8897, 0.5215, 0.8815, 0.554, 0.8388, 0.5215, 0.8815, 0.5096, 0.8705, 0.5405, 0.8317, 0.554, 0.8388, 0.5405, 0.8317, 0.5631, 0.7839, 0.5775, 0.7899, 0.4802, 0.9156, 0.5215, 0.8815, 0.5312, 0.8897, 0.4909, 0.9319, 0.4802, 0.9156, 0.4909, 0.9319, 0.4375, 0.9583, 0.4337, 0.946, 0.4802, 0.9156, 0.4337, 0.946, 0.4277, 0.9333, 0.4736, 0.9057, 0.4802, 0.9156, 0.4736, 0.9057, 0.5096, 0.8705, 0.5215, 0.8815, 0.3764, 0.9637, 0.4337, 0.946, 0.4375, 0.9583, 0.3767, 0.9742, 0.3764, 0.9637, 0.3767, 0.9742, 0.3148, 0.9823, 0.3141, 0.9716, 0.3764, 0.9637, 0.3141, 0.9716, 0.3144, 0.9586, 0.3734, 0.9493, 0.3764, 0.9637, 0.3734, 0.9493, 0.4277, 0.9333, 0.4337, 0.946, 0.5654, 0.7274, 0.5713, 0.6716, 0.5847, 0.672, 0.5782, 0.7302, 0.5654, 0.7274, 0.5782, 0.7302, 0.5631, 0.7839, 0.5499, 0.7797, 0.5654, 0.7274, 0.5499, 0.7797, 0.5393, 0.7748, 0.5565, 0.7245, 0.5654, 0.7274, 0.5565, 0.7245, 0.5625, 0.6715, 0.5713, 0.6716, 0.5277, 0.823, 0.5499, 0.7797, 0.5631, 0.7839, 0.5405, 0.8317, 0.5277, 0.823, 0.5405, 0.8317, 0.5096, 0.8705, 0.4982, 0.8605, 0.5277, 0.823, 0.4982, 0.8605, 0.4881, 0.8512, 0.516, 0.8146, 0.5277, 0.823, 0.516, 0.8146, 0.5393, 0.7748, 0.5499, 0.7797, 0.4636, 0.8936, 0.4982, 0.8605, 0.5096, 0.8705, 0.4736, 0.9057, 0.4636, 0.8936, 0.4736, 0.9057, 0.4277, 0.9333, 0.4215, 0.9198, 0.4636, 0.8936, 0.4215, 0.9198, 0.4144, 0.9071, 0.4538, 0.8824, 0.4636, 0.8936, 0.4538, 0.8824, 0.4881, 0.8512, 0.4982, 0.8605, 0.3708, 0.9367, 0.4215, 0.9198, 0.4277, 0.9333, 0.3734, 0.9493, 0.3708, 0.9367, 0.3734, 0.9493, 0.3144, 0.9586, 0.313, 0.9466, 0.3708, 0.9367, 0.313, 0.9466, 0.3123, 0.9373, 0.3672, 0.927, 0.3708, 0.9367, 0.3672, 0.927, 0.4144, 0.9071, 0.4215, 0.9198, 0.5385, 0.7199, 0.5471, 0.6724, 0.5625, 0.6715, 0.5565, 0.7245, 0.5385, 0.7199, 0.5565, 0.7245, 0.5393, 0.7748, 0.5197, 0.7627, 0.5385, 0.7199, 0.5197, 0.7627, 0.4902, 0.7427, 0.5103, 0.7064, 0.5385, 0.7199, 0.5103, 0.7064, 0.5213, 0.6734, 0.5471, 0.6724, 0.4951, 0.7994, 0.5197, 0.7627, 0.5393, 0.7748, 0.516, 0.8146, 0.4951, 0.7994, 0.516, 0.8146, 0.4881, 0.8512, 0.4683, 0.8325, 0.4951, 0.7994, 0.4683, 0.8325, 0.4405, 0.8059, 0.4663, 0.7754, 0.4951, 0.7994, 0.4663, 0.7754, 0.4902, 0.7427, 0.5197, 0.7627, 0.4374, 0.8614, 0.4683, 0.8325, 0.4881, 0.8512, 0.4538, 0.8824, 0.4374, 0.8614, 0.4538, 0.8824, 0.4144, 0.9071, 0.4015, 0.8862, 0.4374, 0.8614, 0.4015, 0.8862, 0.3799, 0.8585, 0.4117, 0.8333, 0.4374, 0.8614, 0.4117, 0.8333, 0.4405, 0.8059, 0.4683, 0.8325, 0.3604, 0.9096, 0.4015, 0.8862, 0.4144, 0.9071, 0.3672, 0.927, 0.3604, 0.9096, 0.3672, 0.927, 0.3123, 0.9373, 0.3126, 0.9201, 0.3604, 0.9096, 0.3126, 0.9201, 0.3125, 0.8939, 0.3451, 0.8816, 0.3604, 0.9096, 0.3451, 0.8816, 0.3799, 0.8585, 0.4015, 0.8862, 0.5335, 0.1303, 0.5656, 0.09131, 0.5829, 0.1119, 0.564, 0.1433, 0.5335, 0.1303, 0.564, 0.1433, 0.5485, 0.1844, 0.5121, 0.1747, 0.5335, 0.1303, 0.5121, 0.1747, 0.4879, 0.1653, 0.515, 0.1172, 0.5335, 0.1303, 0.515, 0.1172, 0.5546, 0.07792, 0.5656, 0.09131, 0.4986, 0.2197, 0.5121, 0.1747, 0.5485, 0.1844, 0.5382, 0.2262, 0.4986, 0.2197, 0.5382, 0.2262, 0.5322, 0.2683, 0.4917, 0.2652, 0.4986, 0.2197, 0.4917, 0.2652, 0.4635, 0.2631, 0.472, 0.2139, 0.4986, 0.2197, 0.472, 0.2139, 0.4879, 0.1653, 0.5121, 0.1747, 0.4916, 0.3111, 0.4917, 0.2652, 0.5322, 0.2683, 0.5317, 0.3108, 0.4916, 0.3111, 0.5317, 0.3108, 0.5355, 0.3536, 0.4982, 0.3576, 0.4916, 0.3111, 0.4982, 0.3576, 0.4742, 0.3627, 0.4641, 0.3129, 0.4916, 0.3111, 0.4641, 0.3129, 0.4635, 0.2631, 0.4917, 0.2652, 0.5125, 0.4047, 0.4982, 0.3576, 0.5355, 0.3536, 0.5444, 0.3966, 0.5125, 0.4047, 0.5444, 0.3966, 0.5579, 0.4306, 0.5376, 0.448, 0.5125, 0.4047, 0.5376, 0.448, 0.5244, 0.4594, 0.4934, 0.414, 0.5125, 0.4047, 0.4934, 0.414, 0.4742, 0.3627, 0.4982, 0.3576, 0.2531, 0.9678, 0.3141, 0.9716, 0.3148, 0.9823, 0.2509, 0.9856, 0.2531, 0.9678, 0.2509, 0.9856, 0.1894, 0.9686, 0.194, 0.9531, 0.2531, 0.9678, 0.194, 0.9531, 0.198, 0.9408, 0.2542, 0.9574, 0.2531, 0.9678, 0.2542, 0.9574, 0.3144, 0.9586, 0.3141, 0.9716, 0.1446, 0.9259, 0.194, 0.9531, 0.1894, 0.9686, 0.1384, 0.938, 0.1446, 0.9259, 0.1384, 0.938, 0.0918, 0.903, 0.1048, 0.8909, 0.1446, 0.9259, 0.1048, 0.8909, 0.1143, 0.881, 0.1534, 0.9133, 0.1446, 0.9259, 0.1534, 0.9133, 0.198, 0.9408, 0.194, 0.9531, 0.0668, 0.8518, 0.1048, 0.8909, 0.0918, 0.903, 0.05545, 0.8584, 0.0668, 0.8518, 0.05545, 0.8584, 0.03053, 0.8062, 0.04205, 0.8027, 0.0668, 0.8518, 0.04205, 0.8027, 0.05648, 0.7968, 0.08251, 0.8417, 0.0668, 0.8518, 0.08251, 0.8417, 0.1143, 0.881, 0.1048, 0.8909, 0.02384, 0.7464, 0.04205, 0.8027, 0.03053, 0.8062, 0.01221, 0.7471, 0.02384, 0.7464, 0.01221, 0.7471, 0.007401, 0.686, 0.01677, 0.6859, 0.02384, 0.7464, 0.01677, 0.6859, 0.02936, 0.6853, 0.03683, 0.7446, 0.02384, 0.7464, 0.03683, 0.7446, 0.05648, 0.7968, 0.04205, 0.8027, 0.2561, 0.9439, 0.313, 0.9466, 0.3144, 0.9586, 0.2542, 0.9574, 0.2561, 0.9439, 0.2542, 0.9574, 0.198, 0.9408, 0.2046, 0.9283, 0.2561, 0.9439, 0.2046, 0.9283, 0.2123, 0.9135, 0.2591, 0.9313, 0.2561, 0.9439, 0.2591, 0.9313, 0.3123, 0.9373, 0.313, 0.9466, 0.1627, 0.9007, 0.2046, 0.9283, 0.198, 0.9408, 0.1534, 0.9133, 0.1627, 0.9007, 0.1534, 0.9133, 0.1143, 0.881, 0.1257, 0.8697, 0.1627, 0.9007, 0.1257, 0.8697, 0.1358, 0.8595, 0.1716, 0.8898, 0.1627, 0.9007, 0.1716, 0.8898, 0.2123, 0.9135, 0.2046, 0.9283, 0.09438, 0.8332, 0.1257, 0.8697, 0.1143, 0.881, 0.08251, 0.8417, 0.09438, 0.8332, 0.08251, 0.8417, 0.05648, 0.7968, 0.06927, 0.7906, 0.09438, 0.8332, 0.06927, 0.7906, 0.08, 0.7842, 0.1052, 0.8247, 0.09438, 0.8332, 0.1052, 0.8247, 0.1358, 0.8595, 0.1257, 0.8697, 0.0496, 0.741, 0.06927, 0.7906, 0.05648, 0.7968, 0.03683, 0.7446, 0.0496, 0.741, 0.03683, 0.7446, 0.02936, 0.6853, 0.04097, 0.6855, 0.0496, 0.741, 0.04097, 0.6855, 0.05201, 0.6856, 0.06061, 0.7369, 0.0496, 0.741, 0.06061, 0.7369, 0.08, 0.7842, 0.06927, 0.7906, 0.2654, 0.9103, 0.3126, 0.9201, 0.3123, 0.9373, 0.2591, 0.9313, 0.2654, 0.9103, 0.2591, 0.9313, 0.2123, 0.9135, 0.2239, 0.8909, 0.2654, 0.9103, 0.2239, 0.8909, 0.2441, 0.8614, 0.2797, 0.8822, 0.2654, 0.9103, 0.2797, 0.8822, 0.3125, 0.8939, 0.3126, 0.9201, 0.1871, 0.868, 0.2239, 0.8909, 0.2123, 0.9135, 0.1716, 0.8898, 0.1871, 0.868, 0.1716, 0.8898, 0.1358, 0.8595, 0.1544, 0.8404, 0.1871, 0.868, 0.1544, 0.8404, 0.1811, 0.8125, 0.2112, 0.8383, 0.1871, 0.868, 0.2112, 0.8383, 0.2441, 0.8614, 0.2239, 0.8909, 0.1258, 0.8083, 0.1544, 0.8404, 0.1358, 0.8595, 0.1052, 0.8247, 0.1258, 0.8083, 0.1052, 0.8247, 0.08, 0.7842, 0.101, 0.7722, 0.1258, 0.8083, 0.101, 0.7722, 0.1299, 0.7512, 0.1543, 0.7832, 0.1258, 0.8083, 0.1543, 0.7832, 0.1811, 0.8125, 0.1544, 0.8404, 0.08056, 0.7308, 0.101, 0.7722, 0.08, 0.7842, 0.06061, 0.7369, 0.08056, 0.7308, 0.06061, 0.7369, 0.05201, 0.6856, 0.07034, 0.6845, 0.08056, 0.7308, 0.07034, 0.6845, 0.09623, 0.6838, 0.1086, 0.7161, 0.08056, 0.7308, 0.1086, 0.7161, 0.1299, 0.7512, 0.101, 0.7722, 0.609, 0.1426, 0.564, 0.1433, 0.5829, 0.1119, 0.6172, 0.09857, 0.609, 0.1426, 0.6172, 0.09857, 0.6603, 0.08955, 0.654, 0.1357, 0.609, 0.1426, 0.654, 0.1357, 0.6441, 0.1838, 0.595, 0.1858, 0.609, 0.1426, 0.595, 0.1858, 0.5485, 0.1844, 0.564, 0.1433, 0.6981, 0.1337, 0.654, 0.1357, 0.6603, 0.08955, 0.7032, 0.08598, 0.6981, 0.1337, 0.7032, 0.08598, 0.7456, 0.08687, 0.7415, 0.1353, 0.6981, 0.1337, 0.7415, 0.1353, 0.7373, 0.1861, 0.6911, 0.1836, 0.6981, 0.1337, 0.6911, 0.1836, 0.6441, 0.1838, 0.654, 0.1357, 0.7846, 0.1409, 0.7415, 0.1353, 0.7456, 0.08687, 0.7875, 0.09305, 0.7846, 0.1409, 0.7875, 0.09305, 0.8292, 0.1037, 0.8277, 0.1501, 0.7846, 0.1409, 0.8277, 0.1501, 0.8297, 0.1989, 0.7833, 0.1911, 0.7846, 0.1409, 0.7833, 0.1911, 0.7373, 0.1861, 0.7415, 0.1353, 0.8712, 0.1641, 0.8277, 0.1501, 0.8292, 0.1037, 0.8701, 0.1196, 0.8712, 0.1641, 0.8701, 0.1196, 0.9018, 0.1381, 0.9155, 0.172, 0.8712, 0.1641, 0.9155, 0.172, 0.924, 0.2147, 0.8778, 0.2087, 0.8712, 0.1641, 0.8778, 0.2087, 0.8297, 0.1989, 0.8277, 0.1501, 0.5861, 0.2289, 0.5382, 0.2262, 0.5485, 0.1844, 0.595, 0.1858, 0.5861, 0.2289, 0.595, 0.1858, 0.6441, 0.1838, 0.6364, 0.2301, 0.5861, 0.2289, 0.6364, 0.2301, 0.6315, 0.2761, 0.5807, 0.2721, 0.5861, 0.2289, 0.5807, 0.2721, 0.5322, 0.2683, 0.5382, 0.2262, 0.6853, 0.2321, 0.6364, 0.2301, 0.6441, 0.1838, 0.6911, 0.1836, 0.6853, 0.2321, 0.6911, 0.1836, 0.7373, 0.1861, 0.7333, 0.2354, 0.6853, 0.2321, 0.7333, 0.2354, 0.7294, 0.2839, 0.6809, 0.2801, 0.6853, 0.2321, 0.6809, 0.2801, 0.6315, 0.2761, 0.6364, 0.2301, 0.7812, 0.2399, 0.7333, 0.2354, 0.7373, 0.1861, 0.7833, 0.1911, 0.7812, 0.2399, 0.7833, 0.1911, 0.8297, 0.1989, 0.8298, 0.2457, 0.7812, 0.2399, 0.8298, 0.2457, 0.8273, 0.2919, 0.7779, 0.2879, 0.7812, 0.2399, 0.7779, 0.2879, 0.7294, 0.2839, 0.7333, 0.2354, 0.8796, 0.2526, 0.8298, 0.2457, 0.8297, 0.1989, 0.8778, 0.2087, 0.8796, 0.2526, 0.8778, 0.2087, 0.924, 0.2147, 0.9272, 0.2573, 0.8796, 0.2526, 0.9272, 0.2573, 0.9263, 0.2998, 0.878, 0.2959, 0.8796, 0.2526, 0.878, 0.2959, 0.8273, 0.2919, 0.8298, 0.2457, 0.5794, 0.3155, 0.5317, 0.3108, 0.5322, 0.2683, 0.5807, 0.2721, 0.5794, 0.3155, 0.5807, 0.2721, 0.6315, 0.2761, 0.6292, 0.3223, 0.5794, 0.3155, 0.6292, 0.3223, 0.6296, 0.3693, 0.5815, 0.3596, 0.5794, 0.3155, 0.5815, 0.3596, 0.5355, 0.3536, 0.5317, 0.3108, 0.6777, 0.3281, 0.6292, 0.3223, 0.6315, 0.2761, 0.6809, 0.2801, 0.6777, 0.3281, 0.6809, 0.2801, 0.7294, 0.2839, 0.7256, 0.3325, 0.6777, 0.3281, 0.7256, 0.3325, 0.7217, 0.3819, 0.6758, 0.377, 0.6777, 0.3281, 0.6758, 0.377, 0.6296, 0.3693, 0.6292, 0.3223, 0.7735, 0.3358, 0.7256, 0.3325, 0.7294, 0.2839, 0.7779, 0.2879, 0.7735, 0.3358, 0.7779, 0.2879, 0.8273, 0.2919, 0.8223, 0.3378, 0.7735, 0.3358, 0.8223, 0.3378, 0.8147, 0.3841, 0.7679, 0.3843, 0.7735, 0.3358, 0.7679, 0.3843, 0.7217, 0.3819, 0.7256, 0.3325, 0.8725, 0.3391, 0.8223, 0.3378, 0.8273, 0.2919, 0.878, 0.2959, 0.8725, 0.3391, 0.878, 0.2959, 0.9263, 0.2998, 0.92, 0.3419, 0.8725, 0.3391, 0.92, 0.3419, 0.9103, 0.3836, 0.8637, 0.3821, 0.8725, 0.3391, 0.8637, 0.3821, 0.8147, 0.3841, 0.8223, 0.3378, 0.5885, 0.4045, 0.5444, 0.3966, 0.5355, 0.3536, 0.5815, 0.3596, 0.5885, 0.4045, 0.5815, 0.3596, 0.6296, 0.3693, 0.6317, 0.4184, 0.5885, 0.4045, 0.6317, 0.4184, 0.6304, 0.4649, 0.5895, 0.4492, 0.5885, 0.4045, 0.5895, 0.4492, 0.5579, 0.4306, 0.5444, 0.3966, 0.6747, 0.4274, 0.6317, 0.4184, 0.6296, 0.3693, 0.6758, 0.377, 0.6747, 0.4274, 0.6758, 0.377, 0.7217, 0.3819, 0.7177, 0.4327, 0.6747, 0.4274, 0.7177, 0.4327, 0.7139, 0.481, 0.6719, 0.4755, 0.6747, 0.4274, 0.6719, 0.4755, 0.6304, 0.4649, 0.6317, 0.4184, 0.7611, 0.4341, 0.7177, 0.4327, 0.7217, 0.3819, 0.7679, 0.3843, 0.7611, 0.4341, 0.7679, 0.3843, 0.8147, 0.3841, 0.8051, 0.4321, 0.7611, 0.4341, 0.8051, 0.4321, 0.7992, 0.4781, 0.7565, 0.4817, 0.7611, 0.4341, 0.7565, 0.4817, 0.7139, 0.481, 0.7177, 0.4327, 0.8499, 0.4253, 0.8051, 0.4321, 0.8147, 0.3841, 0.8637, 0.3821, 0.8499, 0.4253, 0.8637, 0.3821, 0.9103, 0.3836, 0.8946, 0.4243, 0.8499, 0.4253, 0.8946, 0.4243, 0.876, 0.4558, 0.842, 0.4695, 0.8499, 0.4253, 0.842, 0.4695, 0.7992, 0.4781, 0.8051, 0.4321, 0.1346, 0.6829, 0.1086, 0.7161, 0.09623, 0.6838, 0.106, 0.651, 0.1346, 0.6829, 0.106, 0.651, 0.126, 0.6152, 0.1563, 0.6467, 0.1346, 0.6829, 0.1563, 0.6467, 0.1859, 0.682, 0.1584, 0.7183, 0.1346, 0.6829, 0.1584, 0.7183, 0.1299, 0.7512, 0.1086, 0.7161, 0.1811, 0.6141, 0.1563, 0.6467, 0.126, 0.6152, 0.1493, 0.5824, 0.1811, 0.6141, 0.1493, 0.5824, 0.175, 0.5523, 0.208, 0.5837, 0.1811, 0.6141, 0.208, 0.5837, 0.2422, 0.6163, 0.2133, 0.6482, 0.1811, 0.6141, 0.2133, 0.6482, 0.1859, 0.682, 0.1563, 0.6467, 0.2373, 0.5556, 0.208, 0.5837, 0.175, 0.5523, 0.2041, 0.5255, 0.2373, 0.5556, 0.2041, 0.5255, 0.2361, 0.5013, 0.269, 0.5292, 0.2373, 0.5556, 0.269, 0.5292, 0.3053, 0.5564, 0.2728, 0.5858, 0.2373, 0.5556, 0.2728, 0.5858, 0.2422, 0.6163, 0.208, 0.5837, 0.304, 0.5045, 0.269, 0.5292, 0.2361, 0.5013, 0.2709, 0.4792, 0.304, 0.5045, 0.2709, 0.4792, 0.3026, 0.4649, 0.3354, 0.4761, 0.304, 0.5045, 0.3354, 0.4761, 0.3712, 0.4974, 0.34, 0.527, 0.304, 0.5045, 0.34, 0.527, 0.3053, 0.5564, 0.269, 0.5292, 0.1846, 0.7502, 0.1543, 0.7832, 0.1299, 0.7512, 0.1584, 0.7183, 0.1846, 0.7502, 0.1584, 0.7183, 0.1859, 0.682, 0.215, 0.7147, 0.1846, 0.7502, 0.215, 0.7147, 0.2453, 0.7454, 0.2126, 0.7796, 0.1846, 0.7502, 0.2126, 0.7796, 0.1811, 0.8125, 0.1543, 0.7832, 0.245, 0.6808, 0.215, 0.7147, 0.1859, 0.682, 0.2133, 0.6482, 0.245, 0.6808, 0.2133, 0.6482, 0.2422, 0.6163, 0.2755, 0.648, 0.245, 0.6808, 0.2755, 0.648, 0.3082, 0.6793, 0.277, 0.7122, 0.245, 0.6808, 0.277, 0.7122, 0.2453, 0.7454, 0.215, 0.7147, 0.3067, 0.6159, 0.2755, 0.648, 0.2422, 0.6163, 0.2728, 0.5858, 0.3067, 0.6159, 0.2728, 0.5858, 0.3053, 0.5564, 0.3391, 0.584, 0.3067, 0.6159, 0.3391, 0.584, 0.371, 0.613, 0.3394, 0.6464, 0.3067, 0.6159, 0.3394, 0.6464, 0.3082, 0.6793, 0.2755, 0.648, 0.3731, 0.5519, 0.3391, 0.584, 0.3053, 0.5564, 0.34, 0.527, 0.3731, 0.5519, 0.34, 0.527, 0.3712, 0.4974, 0.4047, 0.5201, 0.3731, 0.5519, 0.4047, 0.5201, 0.4351, 0.5456, 0.4037, 0.5786, 0.3731, 0.5519, 0.4037, 0.5786, 0.371, 0.613, 0.3391, 0.584, 0.2431, 0.8066, 0.2112, 0.8383, 0.1811, 0.8125, 0.2126, 0.7796, 0.2431, 0.8066, 0.2126, 0.7796, 0.2453, 0.7454, 0.2771, 0.7746, 0.2431, 0.8066, 0.2771, 0.7746, 0.3109, 0.8026, 0.2759, 0.8318, 0.2431, 0.8066, 0.2759, 0.8318, 0.2441, 0.8614, 0.2112, 0.8383, 0.3096, 0.7429, 0.2771, 0.7746, 0.2453, 0.7454, 0.277, 0.7122, 0.3096, 0.7429, 0.277, 0.7122, 0.3082, 0.6793, 0.3408, 0.7106, 0.3096, 0.7429, 0.3408, 0.7106, 0.3739, 0.7423, 0.3433, 0.7731, 0.3096, 0.7429, 0.3433, 0.7731, 0.3109, 0.8026, 0.2771, 0.7746, 0.3713, 0.6777, 0.3408, 0.7106, 0.3082, 0.6793, 0.3394, 0.6464, 0.3713, 0.6777, 0.3394, 0.6464, 0.371, 0.613, 0.4015, 0.6436, 0.3713, 0.6777, 0.4015, 0.6436, 0.4307, 0.6762, 0.403, 0.7101, 0.3713, 0.6777, 0.403, 0.7101, 0.3739, 0.7423, 0.3408, 0.7106, 0.4318, 0.6079, 0.4015, 0.6436, 0.371, 0.613, 0.4037, 0.5786, 0.4318, 0.6079, 0.4037, 0.5786, 0.4351, 0.5456, 0.462, 0.5746, 0.4318, 0.6079, 0.462, 0.5746, 0.4863, 0.6067, 0.4581, 0.6397, 0.4318, 0.6079, 0.4581, 0.6397, 0.4307, 0.6762, 0.4015, 0.6436, 0.312, 0.8547, 0.2797, 0.8822, 0.2441, 0.8614, 0.2759, 0.8318, 0.312, 0.8547, 0.2759, 0.8318, 0.3109, 0.8026, 0.347, 0.8304, 0.312, 0.8547, 0.347, 0.8304, 0.3799, 0.8585, 0.3451, 0.8816, 0.312, 0.8547, 0.3451, 0.8816, 0.3125, 0.8939, 0.2797, 0.8822, 0.3786, 0.8034, 0.347, 0.8304, 0.3109, 0.8026, 0.3433, 0.7731, 0.3786, 0.8034, 0.3433, 0.7731, 0.3739, 0.7423, 0.4078, 0.7747, 0.3786, 0.8034, 0.4078, 0.7747, 0.4405, 0.8059, 0.4117, 0.8333, 0.3786, 0.8034, 0.4117, 0.8333, 0.3799, 0.8585, 0.347, 0.8304, 0.4349, 0.744, 0.4078, 0.7747, 0.3739, 0.7423, 0.403, 0.7101, 0.4349, 0.744, 0.403, 0.7101, 0.4307, 0.6762, 0.4601, 0.7111, 0.4349, 0.744, 0.4601, 0.7111, 0.4902, 0.7427, 0.4663, 0.7754, 0.4349, 0.744, 0.4663, 0.7754, 0.4405, 0.8059, 0.4078, 0.7747, 0.4823, 0.6747, 0.4601, 0.7111, 0.4307, 0.6762, 0.4581, 0.6397, 0.4823, 0.6747, 0.4581, 0.6397, 0.4863, 0.6067, 0.5084, 0.6414, 0.4823, 0.6747, 0.5084, 0.6414, 0.5213, 0.6734, 0.5103, 0.7064, 0.4823, 0.6747, 0.5103, 0.7064, 0.4902, 0.7427, 0.4601, 0.7111])
me_roundcube_004.materials.append(mat_pancake)
me_roundcube_004.update()
me_roundcube_004.normals_split_custom_set([tuple(v) for v in zip(*[iter([0.1711, 0.2345, -0.9569, 0.2265, 0.2361, -0.945, 0.07766, 0.07975, -0.9938, 0.05996, 0.06914, -0.9958, 0.1711, 0.2345, -0.9569, 0.05996, 0.06914, -0.9958, 0.03518, 0.05621, -0.9978, 0.09245, 0.1747, -0.9803, 0.1711, 0.2345, -0.9569, 0.09245, 0.1747, -0.9803, 0.312, 0.7051, -0.6368, 0.4495, 0.6868, -0.5712, 0.1711, 0.2345, -0.9569, 0.4495, 0.6868, -0.5712, 0.5827, 0.601, -0.547, 0.2265, 0.2361, -0.945, 0.02539, 0.1458, -0.989, 0.09245, 0.1747, -0.9803, 0.03518, 0.05621, -0.9978, 0.01255, 0.05049, -0.9986, 0.02539, 0.1458, -0.989, 0.01255, 0.05049, -0.9986, -0.000999, 0.04978, -0.9988, -0.01172, 0.1709, -0.9852, 0.02539, 0.1458, -0.989, -0.01172, 0.1709, -0.9852, -0.03956, 0.7244, -0.6882, 0.1212, 0.706, -0.6978, 0.02539, 0.1458, -0.989, 0.1212, 0.706, -0.6978, 0.312, 0.7051, -0.6368, 0.09245, 0.1747, -0.9803, -0.03629, 0.1923, -0.9807, -0.01172, 0.1709, -0.9852, -0.000999, 0.04978, -0.9988, -0.01316, 0.05263, -0.9985, -0.03629, 0.1923, -0.9807, -0.01316, 0.05263, -0.9985, -0.03113, 0.0589, -0.9978, -0.07551, 0.1932, -0.9783, -0.03629, 0.1923, -0.9807, -0.07551, 0.1932, -0.9783, -0.2627, 0.7355, -0.6245, -0.1331, 0.7428, -0.6562, -0.03629, 0.1923, -0.9807, -0.1331, 0.7428, -0.6562, -0.03956, 0.7244, -0.6882, -0.01172, 0.1709, -0.9852, -0.1712, 0.213, -0.9619, -0.07551, 0.1932, -0.9783, -0.03113, 0.0589, -0.9978, -0.06652, 0.07301, -0.9951, -0.1712, 0.213, -0.9619, -0.06652, 0.07301, -0.9951, -0.1014, 0.09098, -0.9907, -0.2895, 0.2541, -0.9228, -0.1712, 0.213, -0.9619, -0.2895, 0.2541, -0.9228, -0.6517, 0.5929, -0.473, -0.4948, 0.6804, -0.5406, -0.1712, 0.213, -0.9619, -0.4948, 0.6804, -0.5406, -0.2627, 0.7355, -0.6245, -0.07551, 0.1932, -0.9783, 0.5223, 0.85, 0.06819, 0.6968, 0.7151, 0.05495, 0.5827, 0.601, -0.547, 0.4495, 0.6868, -0.5712, 0.5223, 0.85, 0.06819, 0.4495, 0.6868, -0.5712, 0.312, 0.7051, -0.6368, 0.3809, 0.9224, 0.06484, 0.5223, 0.85, 0.06819, 0.3809, 0.9224, 0.06484, 0.383, 0.9203, 0.07984, 0.5199, 0.8504, 0.08114, 0.5223, 0.85, 0.06819, 0.5199, 0.8504, 0.08114, 0.6861, 0.7262, 0.04405, 0.6968, 0.7151, 0.05495, 0.1621, 0.986, 0.03865, 0.3809, 0.9224, 0.06484, 0.312, 0.7051, -0.6368, 0.1212, 0.706, -0.6978, 0.1621, 0.986, 0.03865, 0.1212, 0.706, -0.6978, -0.03956, 0.7244, -0.6882, -0.04732, 0.9988, -0.0152, 0.1621, 0.986, 0.03865, -0.04732, 0.9988, -0.0152, -0.04208, 0.9983, 0.04076, 0.1641, 0.9837, 0.07394, 0.1621, 0.986, 0.03865, 0.1641, 0.9837, 0.07394, 0.383, 0.9203, 0.07984, 0.3809, 0.9224, 0.06484, -0.1661, 0.9853, -0.03918, -0.04732, 0.9988, -0.0152, -0.03956, 0.7244, -0.6882, -0.1331, 0.7428, -0.6562, -0.1661, 0.9853, -0.03918, -0.1331, 0.7428, -0.6562, -0.2627, 0.7355, -0.6245, -0.3188, 0.9471, -0.03598, -0.1661, 0.9853, -0.03918, -0.3188, 0.9471, -0.03598, -0.3039, 0.9507, -0.06202, -0.1563, 0.9876, -0.01164, -0.1661, 0.9853, -0.03918, -0.1563, 0.9876, -0.01164, -0.04208, 0.9983, 0.04076, -0.04732, 0.9988, -0.0152, -0.5653, 0.8249, -0.008915, -0.3188, 0.9471, -0.03598, -0.2627, 0.7355, -0.6245, -0.4948, 0.6804, -0.5406, -0.5653, 0.8249, -0.008915, -0.4948, 0.6804, -0.5406, -0.6517, 0.5929, -0.473, -0.7328, 0.6805, -0.00266, -0.5653, 0.8249, -0.008915, -0.7328, 0.6805, -0.00266, -0.7348, 0.6754, -0.06235, -0.5688, 0.8179, -0.08718, -0.5653, 0.8249, -0.008915, -0.5688, 0.8179, -0.08718, -0.3039, 0.9507, -0.06202, -0.3188, 0.9471, -0.03598, 0.5187, 0.8502, 0.09042, 0.6812, 0.7321, -0.001744, 0.6861, 0.7262, 0.04405, 0.5199, 0.8504, 0.08114, 0.5187, 0.8502, 0.09042, 0.5199, 0.8504, 0.08114, 0.383, 0.9203, 0.07984, 0.3864, 0.9133, 0.1286, 0.5187, 0.8502, 0.09042, 0.3864, 0.9133, 0.1286, 0.3328, 0.7457, 0.5773, 0.4567, 0.7501, 0.4784, 0.5187, 0.8502, 0.09042, 0.4567, 0.7501, 0.4784, 0.6127, 0.6629, 0.4304, 0.6812, 0.7321, -0.001744, 0.1681, 0.9777, 0.1258, 0.3864, 0.9133, 0.1286, 0.383, 0.9203, 0.07984, 0.1641, 0.9837, 0.07394, 0.1681, 0.9777, 0.1258, 0.1641, 0.9837, 0.07394, -0.04208, 0.9983, 0.04076, -0.03341, 0.9924, 0.1186, 0.1681, 0.9777, 0.1258, -0.03341, 0.9924, 0.1186, -0.02371, 0.7844, 0.6198, 0.1409, 0.7664, 0.6267, 0.1681, 0.9777, 0.1258, 0.1409, 0.7664, 0.6267, 0.3328, 0.7457, 0.5773, 0.3864, 0.9133, 0.1286, -0.1485, 0.984, 0.09868, -0.03341, 0.9924, 0.1186, -0.04208, 0.9983, 0.04076, -0.1563, 0.9876, -0.01164, -0.1485, 0.984, 0.09868, -0.1563, 0.9876, -0.01164, -0.3039, 0.9507, -0.06202, -0.3013, 0.9513, 0.06485, -0.1485, 0.984, 0.09868, -0.3013, 0.9513, 0.06485, -0.2614, 0.7632, 0.5909, -0.1226, 0.7884, 0.6028, -0.1485, 0.984, 0.09868, -0.1226, 0.7884, 0.6028, -0.02371, 0.7844, 0.6198, -0.03341, 0.9924, 0.1186, -0.5746, 0.8173, 0.04258, -0.3013, 0.9513, 0.06485, -0.3039, 0.9507, -0.06202, -0.5688, 0.8179, -0.08718, -0.5746, 0.8173, 0.04258, -0.5688, 0.8179, -0.08718, -0.7348, 0.6754, -0.06235, -0.7363, 0.6706, 0.09029, -0.5746, 0.8173, 0.04258, -0.7363, 0.6706, 0.09029, -0.6464, 0.5759, 0.5005, -0.509, 0.6636, 0.5482, -0.5746, 0.8173, 0.04258, -0.509, 0.6636, 0.5482, -0.2614, 0.7632, 0.5909, -0.3013, 0.9513, 0.06485, 0.2983, 0.4893, 0.8195, 0.379, 0.4278, 0.8206, 0.6127, 0.6629, 0.4304, 0.4567, 0.7501, 0.4784, 0.2983, 0.4893, 0.8195, 0.4567, 0.7501, 0.4784, 0.3328, 0.7457, 0.5773, 0.2096, 0.449, 0.8686, 0.2983, 0.4893, 0.8195, 0.2096, 0.449, 0.8686, 0.1219, 0.2328, 0.9649, 0.1691, 0.2475, 0.954, 0.2983, 0.4893, 0.8195, 0.1691, 0.2475, 0.954, 0.2079, 0.2321, 0.9502, 0.379, 0.4278, 0.8206, 0.08021, 0.4263, 0.901, 0.2096, 0.449, 0.8686, 0.3328, 0.7457, 0.5773, 0.1409, 0.7664, 0.6267, 0.08021, 0.4263, 0.901, 0.1409, 0.7664, 0.6267, -0.02371, 0.7844, 0.6198, -0.01079, 0.4288, 0.9034, 0.08021, 0.4263, 0.901, -0.01079, 0.4288, 0.9034, -0.001996, 0.2347, 0.9721, 0.05179, 0.2278, 0.9723, 0.08021, 0.4263, 0.901, 0.05179, 0.2278, 0.9723, 0.1219, 0.2328, 0.9649, 0.2096, 0.449, 0.8686, -0.0742, 0.429, 0.9002, -0.01079, 0.4288, 0.9034, -0.02371, 0.7844, 0.6198, -0.1226, 0.7884, 0.6028, -0.0742, 0.429, 0.9002, -0.1226, 0.7884, 0.6028, -0.2614, 0.7632, 0.5909, -0.1529, 0.4056, 0.9012, -0.0742, 0.429, 0.9002, -0.1529, 0.4056, 0.9012, -0.1146, 0.2304, 0.9663, -0.05209, 0.2382, 0.9698, -0.0742, 0.429, 0.9002, -0.05209, 0.2382, 0.9698, -0.001996, 0.2347, 0.9721, -0.01079, 0.4288, 0.9034, -0.3237, 0.3785, 0.8672, -0.1529, 0.4056, 0.9012, -0.2614, 0.7632, 0.5909, -0.509, 0.6636, 0.5482, -0.3237, 0.3785, 0.8672, -0.509, 0.6636, 0.5482, -0.6464, 0.5759, 0.5005, -0.4527, 0.392, 0.8008, -0.3237, 0.3785, 0.8672, -0.4527, 0.392, 0.8008, -0.2931, 0.257, 0.9209, -0.2167, 0.2319, 0.9483, -0.3237, 0.3785, 0.8672, -0.2167, 0.2319, 0.9483, -0.1146, 0.2304, 0.9663, -0.1529, 0.4056, 0.9012, -0.2717, 0.2122, -0.9387, -0.2895, 0.2541, -0.9228, -0.1014, 0.09098, -0.9907, -0.0845, 0.07004, -0.994, -0.2717, 0.2122, -0.9387, -0.0845, 0.07004, -0.994, -0.06417, 0.03493, -0.9973, -0.225, 0.08684, -0.9705, -0.2717, 0.2122, -0.9387, -0.225, 0.08684, -0.9705, -0.7155, 0.2486, -0.6529, -0.6685, 0.5029, -0.5479, -0.2717, 0.2122, -0.9387, -0.6685, 0.5029, -0.5479, -0.6517, 0.5929, -0.473, -0.2895, 0.2541, -0.9228, -0.2631, 0.02667, -0.9644, -0.225, 0.08684, -0.9705, -0.06417, 0.03493, -0.9973, -0.05868, 0.009828, -0.9982, -0.2631, 0.02667, -0.9644, -0.05868, 0.009828, -0.9982, -0.05842, 0.001225, -0.9983, -0.2691, 0.01032, -0.9631, -0.2631, 0.02667, -0.9644, -0.2691, 0.01032, -0.9631, -0.7636, 0.02681, -0.6451, -0.7418, 0.07926, -0.6659, -0.2631, 0.02667, -0.9644, -0.7418, 0.07926, -0.6659, -0.7155, 0.2486, -0.6529, -0.225, 0.08684, -0.9705, -0.2324, -0.02185, -0.9724, -0.2691, 0.01032, -0.9631, -0.05842, 0.001225, -0.9983, -0.05602, -0.009058, -0.9984, -0.2324, -0.02185, -0.9724, -0.05602, -0.009058, -0.9984, -0.05837, -0.03179, -0.9978, -0.1857, -0.06195, -0.9807, -0.2324, -0.02185, -0.9724, -0.1857, -0.06195, -0.9807, -0.7168, -0.2333, -0.6571, -0.7319, -0.07919, -0.6768, -0.2324, -0.02185, -0.9724, -0.7319, -0.07919, -0.6768, -0.7636, 0.02681, -0.6451, -0.2691, 0.01032, -0.9631, -0.1791, -0.1515, -0.9721, -0.1857, -0.06195, -0.9807, -0.05837, -0.03179, -0.9978, -0.07384, -0.06673, -0.995, -0.1791, -0.1515, -0.9721, -0.07384, -0.06673, -0.995, -0.09238, -0.09337, -0.9913, -0.2351, -0.2695, -0.9339, -0.1791, -0.1515, -0.9721, -0.2351, -0.2695, -0.9339, -0.5889, -0.674, -0.4459, -0.6613, -0.4888, -0.569, -0.1791, -0.1515, -0.9721, -0.6613, -0.4888, -0.569, -0.7168, -0.2333, -0.6571, -0.1857, -0.06195, -0.9807, -0.8073, 0.5889, -0.03809, -0.7328, 0.6805, -0.00266, -0.6517, 0.5929, -0.473, -0.6685, 0.5029, -0.5479, -0.8073, 0.5889, -0.03809, -0.6685, 0.5029, -0.5479, -0.7155, 0.2486, -0.6529, -0.9454, 0.3117, -0.09514, -0.8073, 0.5889, -0.03809, -0.9454, 0.3117, -0.09514, -0.9502, 0.3064, -0.05721, -0.8048, 0.5923, -0.03812, -0.8073, 0.5889, -0.03809, -0.8048, 0.5923, -0.03812, -0.7348, 0.6754, -0.06235, -0.7328, 0.6805, -0.00266, -0.9907, 0.09999, -0.09243, -0.9454, 0.3117, -0.09514, -0.7155, 0.2486, -0.6529, -0.7418, 0.07926, -0.6659, -0.9907, 0.09999, -0.09243, -0.7418, 0.07926, -0.6659, -0.7636, 0.02681, -0.6451, -0.9993, 0.0252, -0.02778, -0.9907, 0.09999, -0.09243, -0.9993, 0.0252, -0.02778, -0.9996, 0.02597, 0.01393, -0.9973, 0.06799, -0.02876, -0.9907, 0.09999, -0.09243, -0.9973, 0.06799, -0.02876, -0.9502, 0.3064, -0.05721, -0.9454, 0.3117, -0.09514, -0.9941, -0.09807, -0.04584, -0.9993, 0.0252, -0.02778, -0.7636, 0.02681, -0.6451, -0.7319, -0.07919, -0.6768, -0.9941, -0.09807, -0.04584, -0.7319, -0.07919, -0.6768, -0.7168, -0.2333, -0.6571, -0.9556, -0.2943, 0.01711, -0.9941, -0.09807, -0.04584, -0.9556, -0.2943, 0.01711, -0.9492, -0.3141, 0.0172, -0.9972, -0.07445, -0.006838, -0.9941, -0.09807, -0.04584, -0.9972, -0.07445, -0.006838, -0.9996, 0.02597, 0.01393, -0.9993, 0.0252, -0.02778, -0.8005, -0.5722, 0.1783, -0.9556, -0.2943, 0.01711, -0.7168, -0.2333, -0.6571, -0.6613, -0.4888, -0.569, -0.8005, -0.5722, 0.1783, -0.6613, -0.4888, -0.569, -0.5889, -0.674, -0.4459, -0.6511, -0.7356, 0.187, -0.8005, -0.5722, 0.1783, -0.6511, -0.7356, 0.187, -0.669, -0.743, 0.01886, -0.8055, -0.5899, 0.05685, -0.8005, -0.5722, 0.1783, -0.8055, -0.5899, 0.05685, -0.9492, -0.3141, 0.0172, -0.9556, -0.2943, 0.01711, -0.7959, 0.5923, 0.1252, -0.7363, 0.6706, 0.09029, -0.7348, 0.6754, -0.06235, -0.8048, 0.5923, -0.03812, -0.7959, 0.5923, 0.1252, -0.8048, 0.5923, -0.03812, -0.9502, 0.3064, -0.05721, -0.939, 0.3236, 0.1163, -0.7959, 0.5923, 0.1252, -0.939, 0.3236, 0.1163, -0.7274, 0.2791, 0.6269, -0.6459, 0.5091, 0.5689, -0.7959, 0.5923, 0.1252, -0.6459, 0.5091, 0.5689, -0.6464, 0.5759, 0.5005, -0.7363, 0.6706, 0.09029, -0.9947, 0.0605, 0.08338, -0.939, 0.3236, 0.1163, -0.9502, 0.3064, -0.05721, -0.9973, 0.06799, -0.02876, -0.9947, 0.0605, 0.08338, -0.9973, 0.06799, -0.02876, -0.9996, 0.02597, 0.01393, -0.997, 0.02672, 0.07311, -0.9947, 0.0605, 0.08338, -0.997, 0.02672, 0.07311, -0.8201, 0.01988, 0.5719, -0.7997, 0.05954, 0.5975, -0.9947, 0.0605, 0.08338, -0.7997, 0.05954, 0.5975, -0.7274, 0.2791, 0.6269, -0.939, 0.3236, 0.1163, -0.9936, -0.07644, 0.08331, -0.997, 0.02672, 0.07311, -0.9996, 0.02597, 0.01393, -0.9972, -0.07445, -0.006838, -0.9936, -0.07644, 0.08331, -0.9972, -0.07445, -0.006838, -0.9492, -0.3141, 0.0172, -0.9437, -0.325, 0.06144, -0.9936, -0.07644, 0.08331, -0.9437, -0.325, 0.06144, -0.7537, -0.2764, 0.5963, -0.7979, -0.06778, 0.5989, -0.9936, -0.07644, 0.08331, -0.7979, -0.06778, 0.5989, -0.8201, 0.01988, 0.5719, -0.997, 0.02672, 0.07311, -0.8134, -0.5813, -0.0202, -0.9437, -0.325, 0.06144, -0.9492, -0.3141, 0.0172, -0.8055, -0.5899, 0.05685, -0.8134, -0.5813, -0.0202, -0.8055, -0.5899, 0.05685, -0.669, -0.743, 0.01886, -0.6713, -0.7364, -0.0843, -0.8134, -0.5813, -0.0202, -0.6713, -0.7364, -0.0843, -0.6126, -0.6654, 0.4265, -0.6946, -0.5049, 0.5124, -0.8134, -0.5813, -0.0202, -0.6946, -0.5049, 0.5124, -0.7537, -0.2764, 0.5963, -0.9437, -0.325, 0.06144, -0.4255, 0.3525, 0.8335, -0.4527, 0.392, 0.8008, -0.6464, 0.5759, 0.5005, -0.6459, 0.5091, 0.5689, -0.4255, 0.3525, 0.8335, -0.6459, 0.5091, 0.5689, -0.7274, 0.2791, 0.6269, -0.4159, 0.1803, 0.8914, -0.4255, 0.3525, 0.8335, -0.4159, 0.1803, 0.8914, -0.2429, 0.1297, 0.9613, -0.2634, 0.2219, 0.9388, -0.4255, 0.3525, 0.8335, -0.2634, 0.2219, 0.9388, -0.2931, 0.257, 0.9209, -0.4527, 0.392, 0.8008, -0.4676, 0.0475, 0.8827, -0.4159, 0.1803, 0.8914, -0.7274, 0.2791, 0.6269, -0.7997, 0.05954, 0.5975, -0.4676, 0.0475, 0.8827, -0.7997, 0.05954, 0.5975, -0.8201, 0.01988, 0.5719, -0.4944, 0.01117, 0.8692, -0.4676, 0.0475, 0.8827, -0.4944, 0.01117, 0.8692, -0.2594, 0.004239, 0.9658, -0.2536, 0.04827, 0.9661, -0.4676, 0.0475, 0.8827, -0.2536, 0.04827, 0.9661, -0.2429, 0.1297, 0.9613, -0.4159, 0.1803, 0.8914, -0.4614, -0.04586, 0.886, -0.4944, 0.01117, 0.8692, -0.8201, 0.01988, 0.5719, -0.7979, -0.06778, 0.5989, -0.4614, -0.04586, 0.886, -0.7979, -0.06778, 0.5989, -0.7537, -0.2764, 0.5963, -0.4098, -0.1691, 0.8964, -0.4614, -0.04586, 0.886, -0.4098, -0.1691, 0.8964, -0.2294, -0.1236, 0.9654, -0.2444, -0.04579, 0.9686, -0.4614, -0.04586, 0.886, -0.2444, -0.04579, 0.9686, -0.2594, 0.004239, 0.9658, -0.4944, 0.01117, 0.8692, -0.3959, -0.3091, 0.8647, -0.4098, -0.1691, 0.8964, -0.7537, -0.2764, 0.5963, -0.6946, -0.5049, 0.5124, -0.3959, -0.3091, 0.8647, -0.6946, -0.5049, 0.5124, -0.6126, -0.6654, 0.4265, -0.3842, -0.4217, 0.8213, -0.3959, -0.3091, 0.8647, -0.3842, -0.4217, 0.8213, -0.2405, -0.2583, 0.9357, -0.2327, -0.2038, 0.9509, -0.3959, -0.3091, 0.8647, -0.2327, -0.2038, 0.9509, -0.2294, -0.1236, 0.9654, -0.4098, -0.1691, 0.8964, -0.2047, -0.2894, -0.9351, -0.2351, -0.2695, -0.9339, -0.09238, -0.09337, -0.9913, -0.06632, -0.07758, -0.9948, -0.2047, -0.2894, -0.9351, -0.06632, -0.07758, -0.9948, -0.03553, -0.06044, -0.9975, -0.1104, -0.2237, -0.9684, -0.2047, -0.2894, -0.9351, -0.1104, -0.2237, -0.9684, -0.3387, -0.7233, -0.6018, -0.4866, -0.7297, -0.4804, -0.2047, -0.2894, -0.9351, -0.4866, -0.7297, -0.4804, -0.5889, -0.674, -0.4459, -0.2351, -0.2695, -0.9339, -0.04738, -0.1719, -0.984, -0.1104, -0.2237, -0.9684, -0.03553, -0.06044, -0.9975, -0.01584, -0.04704, -0.9988, -0.04738, -0.1719, -0.984, -0.01584, -0.04704, -0.9988, -0.0008333, -0.04101, -0.9992, -0.004462, -0.1528, -0.9882, -0.04738, -0.1719, -0.984, -0.004462, -0.1528, -0.9882, -0.015, -0.6684, -0.7436, -0.159, -0.6957, -0.7005, -0.04738, -0.1719, -0.984, -0.159, -0.6957, -0.7005, -0.3387, -0.7233, -0.6018, -0.1104, -0.2237, -0.9684, 0.03201, -0.1475, -0.9885, -0.004462, -0.1528, -0.9882, -0.0008333, -0.04101, -0.9992, 0.01324, -0.04363, -0.999, 0.03201, -0.1475, -0.9885, 0.01324, -0.04363, -0.999, 0.03594, -0.05506, -0.9978, 0.09018, -0.1689, -0.9815, 0.03201, -0.1475, -0.9885, 0.09018, -0.1689, -0.9815, 0.3046, -0.6534, -0.693, 0.1122, -0.64, -0.7601, 0.03201, -0.1475, -0.9885, 0.1122, -0.64, -0.7601, -0.015, -0.6684, -0.7436, -0.004462, -0.1528, -0.9882, 0.1503, -0.2189, -0.9641, 0.09018, -0.1689, -0.9815, 0.03594, -0.05506, -0.9978, 0.05256, -0.07146, -0.9961, 0.1503, -0.2189, -0.9641, 0.05256, -0.07146, -0.9961, 0.0569, -0.07835, -0.9953, 0.1623, -0.2124, -0.9636, 0.1503, -0.2189, -0.9641, 0.1623, -0.2124, -0.9636, 0.5549, -0.6483, -0.5213, 0.4698, -0.6973, -0.5414, 0.1503, -0.2189, -0.9641, 0.4698, -0.6973, -0.5414, 0.3046, -0.6534, -0.693, 0.09018, -0.1689, -0.9815, -0.5428, -0.8323, 0.1125, -0.6511, -0.7356, 0.187, -0.5889, -0.674, -0.4459, -0.4866, -0.7297, -0.4804, -0.5428, -0.8323, 0.1125, -0.4866, -0.7297, -0.4804, -0.3387, -0.7233, -0.6018, -0.4117, -0.9112, 0.01469, -0.5428, -0.8323, 0.1125, -0.4117, -0.9112, 0.01469, -0.4243, -0.9055, 0.00815, -0.5477, -0.8367, -0.003421, -0.5428, -0.8323, 0.1125, -0.5477, -0.8367, -0.003421, -0.669, -0.743, 0.01886, -0.6511, -0.7356, 0.187, -0.2039, -0.9771, -0.06092, -0.4117, -0.9112, 0.01469, -0.3387, -0.7233, -0.6018, -0.159, -0.6957, -0.7005, -0.2039, -0.9771, -0.06092, -0.159, -0.6957, -0.7005, -0.015, -0.6684, -0.7436, -0.03215, -0.9964, -0.07882, -0.2039, -0.9771, -0.06092, -0.03215, -0.9964, -0.07882, -0.03345, -0.9944, 0.1007, -0.1974, -0.9796, 0.03629, -0.2039, -0.9771, -0.06092, -0.1974, -0.9796, 0.03629, -0.4243, -0.9055, 0.00815, -0.4117, -0.9112, 0.01469, 0.1514, -0.9877, -0.03941, -0.03215, -0.9964, -0.07882, -0.015, -0.6684, -0.7436, 0.1122, -0.64, -0.7601, 0.1514, -0.9877, -0.03941, 0.1122, -0.64, -0.7601, 0.3046, -0.6534, -0.693, 0.4196, -0.9069, -0.03784, 0.1514, -0.9877, -0.03941, 0.4196, -0.9069, -0.03784, 0.434, -0.8989, 0.05991, 0.1327, -0.9832, 0.1257, 0.1514, -0.9877, -0.03941, 0.1327, -0.9832, 0.1257, -0.03345, -0.9944, 0.1007, -0.03215, -0.9964, -0.07882, 0.5558, -0.8262, 0.09242, 0.4196, -0.9069, -0.03784, 0.3046, -0.6534, -0.693, 0.4698, -0.6973, -0.5414, 0.5558, -0.8262, 0.09242, 0.4698, -0.6973, -0.5414, 0.5549, -0.6483, -0.5213, 0.6463, -0.7511, 0.1348, 0.5558, -0.8262, 0.09242, 0.6463, -0.7511, 0.1348, 0.6393, -0.7661, 0.06644, 0.5725, -0.8188, 0.04261, 0.5558, -0.8262, 0.09242, 0.5725, -0.8188, 0.04261, 0.434, -0.8989, 0.05991, 0.4196, -0.9069, -0.03784, -0.5428, -0.8397, -0.01507, -0.6713, -0.7364, -0.0843, -0.669, -0.743, 0.01886, -0.5477, -0.8367, -0.003421, -0.5428, -0.8397, -0.01507, -0.5477, -0.8367, -0.003421, -0.4243, -0.9055, 0.00815, -0.4188, -0.9043, 0.08298, -0.5428, -0.8397, -0.01507, -0.4188, -0.9043, 0.08298, -0.352, -0.7399, 0.5733, -0.4861, -0.747, 0.4536, -0.5428, -0.8397, -0.01507, -0.4861, -0.747, 0.4536, -0.6126, -0.6654, 0.4265, -0.6713, -0.7364, -0.0843, -0.1945, -0.9687, 0.1539, -0.4188, -0.9043, 0.08298, -0.4243, -0.9055, 0.00815, -0.1974, -0.9796, 0.03629, -0.1945, -0.9687, 0.1539, -0.1974, -0.9796, 0.03629, -0.03345, -0.9944, 0.1007, -0.01696, -0.9754, 0.2198, -0.1945, -0.9687, 0.1539, -0.01696, -0.9754, 0.2198, -0.006262, -0.7454, 0.6666, -0.1618, -0.7574, 0.6326, -0.1945, -0.9687, 0.1539, -0.1618, -0.7574, 0.6326, -0.352, -0.7399, 0.5733, -0.4188, -0.9043, 0.08298, 0.1231, -0.9685, 0.2164, -0.01696, -0.9754, 0.2198, -0.03345, -0.9944, 0.1007, 0.1327, -0.9832, 0.1257, 0.1231, -0.9685, 0.2164, 0.1327, -0.9832, 0.1257, 0.434, -0.8989, 0.05991, 0.4164, -0.9005, 0.1257, 0.1231, -0.9685, 0.2164, 0.4164, -0.9005, 0.1257, 0.3411, -0.7014, 0.6259, 0.09899, -0.7257, 0.6809, 0.1231, -0.9685, 0.2164, 0.09899, -0.7257, 0.6809, -0.006262, -0.7454, 0.6666, -0.01696, -0.9754, 0.2198, 0.5761, -0.8159, 0.04992, 0.4164, -0.9005, 0.1257, 0.434, -0.8989, 0.05991, 0.5725, -0.8188, 0.04261, 0.5761, -0.8159, 0.04992, 0.5725, -0.8188, 0.04261, 0.6393, -0.7661, 0.06644, 0.6432, -0.7633, 0.06049, 0.5761, -0.8159, 0.04992, 0.6432, -0.7633, 0.06049, 0.5574, -0.6526, 0.5133, 0.5021, -0.697, 0.512, 0.5761, -0.8159, 0.04992, 0.5021, -0.697, 0.512, 0.3411, -0.7014, 0.6259, 0.4164, -0.9005, 0.1257, -0.3082, -0.4667, 0.829, -0.3842, -0.4217, 0.8213, -0.6126, -0.6654, 0.4265, -0.4861, -0.747, 0.4536, -0.3082, -0.4667, 0.829, -0.4861, -0.747, 0.4536, -0.352, -0.7399, 0.5733, -0.2242, -0.4391, 0.87, -0.3082, -0.4667, 0.829, -0.2242, -0.4391, 0.87, -0.1394, -0.2481, 0.9586, -0.2, -0.2609, 0.9444, -0.3082, -0.4667, 0.829, -0.2, -0.2609, 0.9444, -0.2405, -0.2583, 0.9357, -0.3842, -0.4217, 0.8213, -0.0991, -0.4128, 0.9054, -0.2242, -0.4391, 0.87, -0.352, -0.7399, 0.5733, -0.1618, -0.7574, 0.6326, -0.0991, -0.4128, 0.9054, -0.1618, -0.7574, 0.6326, -0.006262, -0.7454, 0.6666, -0.001059, -0.4146, 0.91, -0.0991, -0.4128, 0.9054, -0.001059, -0.4146, 0.91, -0.001368, -0.23, 0.9732, -0.06626, -0.2339, 0.97, -0.0991, -0.4128, 0.9054, -0.06626, -0.2339, 0.97, -0.1394, -0.2481, 0.9586, -0.2242, -0.4391, 0.87, 0.06335, -0.3918, 0.9179, -0.001059, -0.4146, 0.91, -0.006262, -0.7454, 0.6666, 0.09899, -0.7257, 0.6809, 0.06335, -0.3918, 0.9179, 0.09899, -0.7257, 0.6809, 0.3411, -0.7014, 0.6259, 0.1992, -0.3752, 0.9053, 0.06335, -0.3918, 0.9179, 0.1992, -0.3752, 0.9053, 0.1367, -0.2331, 0.9628, 0.05511, -0.2282, 0.9721, 0.06335, -0.3918, 0.9179, 0.05511, -0.2282, 0.9721, -0.001368, -0.23, 0.9732, -0.001059, -0.4146, 0.91, 0.314, -0.4174, 0.8528, 0.1992, -0.3752, 0.9053, 0.3411, -0.7014, 0.6259, 0.5021, -0.697, 0.512, 0.314, -0.4174, 0.8528, 0.5021, -0.697, 0.512, 0.5574, -0.6526, 0.5133, 0.3516, -0.4104, 0.8414, 0.314, -0.4174, 0.8528, 0.3516, -0.4104, 0.8414, 0.2281, -0.2585, 0.9387, 0.2025, -0.2506, 0.9467, 0.314, -0.4174, 0.8528, 0.2025, -0.2506, 0.9467, 0.1367, -0.2331, 0.9628, 0.1992, -0.3752, 0.9053, 0.1251, -0.115, -0.9855, 0.1623, -0.2124, -0.9636, 0.0569, -0.07835, -0.9953, 0.04669, -0.04947, -0.9977, 0.1251, -0.115, -0.9855, 0.04669, -0.04947, -0.9977, 0.04041, -0.02294, -0.9989, 0.1229, -0.04098, -0.9916, 0.1251, -0.115, -0.9855, 0.1229, -0.04098, -0.9916, 0.65, -0.2248, -0.7259, 0.6075, -0.4369, -0.6634, 0.1251, -0.115, -0.9855, 0.6075, -0.4369, -0.6634, 0.5549, -0.6483, -0.5213, 0.1623, -0.2124, -0.9636, 0.1458, -0.02639, -0.989, 0.1229, -0.04098, -0.9916, 0.04041, -0.02294, -0.9989, 0.03605, -0.01077, -0.9993, 0.1458, -0.02639, -0.989, 0.03605, -0.01077, -0.9993, 0.03127, 9.367e-05, -0.9995, 0.1484, -0.002782, -0.9889, 0.1458, -0.02639, -0.989, 0.1484, -0.002782, -0.9889, 0.6197, -0.01651, -0.7847, 0.6593, -0.1146, -0.7431, 0.1458, -0.02639, -0.989, 0.6593, -0.1146, -0.7431, 0.65, -0.2248, -0.7259, 0.1229, -0.04098, -0.9916, 0.1627, 0.04872, -0.9855, 0.1484, -0.002782, -0.9889, 0.03127, 9.367e-05, -0.9995, 0.03412, 0.01593, -0.9993, 0.1627, 0.04872, -0.9855, 0.03412, 0.01593, -0.9993, 0.0475, 0.03386, -0.9983, 0.1919, 0.09394, -0.9769, 0.1627, 0.04872, -0.9855, 0.1919, 0.09394, -0.9769, 0.6196, 0.2748, -0.7352, 0.578, 0.127, -0.8061, 0.1627, 0.04872, -0.9855, 0.578, 0.127, -0.8061, 0.6197, -0.01651, -0.7847, 0.1484, -0.002782, -0.9889, 0.2204, 0.1603, -0.9621, 0.1919, 0.09394, -0.9769, 0.0475, 0.03386, -0.9983, 0.06567, 0.05723, -0.9962, 0.2204, 0.1603, -0.9621, 0.06567, 0.05723, -0.9962, 0.07766, 0.07975, -0.9938, 0.2265, 0.2361, -0.945, 0.2204, 0.1603, -0.9621, 0.2265, 0.2361, -0.945, 0.5827, 0.601, -0.547, 0.6596, 0.4408, -0.6088, 0.2204, 0.1603, -0.9621, 0.6596, 0.4408, -0.6088, 0.6196, 0.2748, -0.7352, 0.1919, 0.09394, -0.9769, 0.8164, -0.5752, 0.05173, 0.6463, -0.7511, 0.1348, 0.5549, -0.6483, -0.5213, 0.6075, -0.4369, -0.6634, 0.8164, -0.5752, 0.05173, 0.6075, -0.4369, -0.6634, 0.65, -0.2248, -0.7259, 0.9462, -0.3227, -0.02507, 0.8164, -0.5752, 0.05173, 0.9462, -0.3227, -0.02507, 0.9509, -0.309, 0.01561, 0.81, -0.5846, 0.04563, 0.8164, -0.5752, 0.05173, 0.81, -0.5846, 0.04563, 0.6393, -0.7661, 0.06644, 0.6463, -0.7511, 0.1348, 0.9839, -0.1693, -0.05729, 0.9462, -0.3227, -0.02507, 0.65, -0.2248, -0.7259, 0.6593, -0.1146, -0.7431, 0.9839, -0.1693, -0.05729, 0.6593, -0.1146, -0.7431, 0.6197, -0.01651, -0.7847, 0.9972, -0.02916, -0.06834, 0.9839, -0.1693, -0.05729, 0.9972, -0.02916, -0.06834, 0.99, -0.0148, 0.14, 0.9849, -0.1591, 0.06831, 0.9839, -0.1693, -0.05729, 0.9849, -0.1591, 0.06831, 0.9509, -0.309, 0.01561, 0.9462, -0.3227, -0.02507, 0.9661, 0.2033, -0.1593, 0.9972, -0.02916, -0.06834, 0.6197, -0.01651, -0.7847, 0.578, 0.127, -0.8061, 0.9661, 0.2033, -0.1593, 0.578, 0.127, -0.8061, 0.6196, 0.2748, -0.7352, 0.9169, 0.3934, -0.06735, 0.9661, 0.2033, -0.1593, 0.9169, 0.3934, -0.06735, 0.9195, 0.3802, 0.1002, 0.9702, 0.2017, 0.1339, 0.9661, 0.2033, -0.1593, 0.9702, 0.2017, 0.1339, 0.99, -0.0148, 0.14, 0.9972, -0.02916, -0.06834, 0.8425, 0.5377, 0.03301, 0.9169, 0.3934, -0.06735, 0.6196, 0.2748, -0.7352, 0.6596, 0.4408, -0.6088, 0.8425, 0.5377, 0.03301, 0.6596, 0.4408, -0.6088, 0.5827, 0.601, -0.547, 0.6968, 0.7151, 0.05495, 0.8425, 0.5377, 0.03301, 0.6968, 0.7151, 0.05495, 0.6861, 0.7262, 0.04405, 0.849, 0.5262, 0.0489, 0.8425, 0.5377, 0.03301, 0.849, 0.5262, 0.0489, 0.9195, 0.3802, 0.1002, 0.9169, 0.3934, -0.06735, 0.8057, -0.5817, 0.1117, 0.6432, -0.7633, 0.06049, 0.6393, -0.7661, 0.06644, 0.81, -0.5846, 0.04563, 0.8057, -0.5817, 0.1117, 0.81, -0.5846, 0.04563, 0.9509, -0.309, 0.01561, 0.9403, -0.3196, 0.1172, 0.8057, -0.5817, 0.1117, 0.9403, -0.3196, 0.1172, 0.686, -0.2527, 0.6823, 0.6224, -0.4717, 0.6246, 0.8057, -0.5817, 0.1117, 0.6224, -0.4717, 0.6246, 0.5574, -0.6526, 0.5133, 0.6432, -0.7633, 0.06049, 0.9741, -0.1421, 0.1759, 0.9403, -0.3196, 0.1172, 0.9509, -0.309, 0.01561, 0.9849, -0.1591, 0.06831, 0.9741, -0.1421, 0.1759, 0.9849, -0.1591, 0.06831, 0.99, -0.0148, 0.14, 0.9689, -0.00575, 0.2473, 0.9741, -0.1421, 0.1759, 0.9689, -0.00575, 0.2473, 0.7125, 0.002598, 0.7017, 0.7179, -0.1069, 0.6879, 0.9741, -0.1421, 0.1759, 0.7179, -0.1069, 0.6879, 0.686, -0.2527, 0.6823, 0.9403, -0.3196, 0.1172, 0.9545, 0.1948, 0.2259, 0.9689, -0.00575, 0.2473, 0.99, -0.0148, 0.14, 0.9702, 0.2017, 0.1339, 0.9545, 0.1948, 0.2259, 0.9702, 0.2017, 0.1339, 0.9195, 0.3802, 0.1002, 0.9226, 0.368, 0.1158, 0.9545, 0.1948, 0.2259, 0.9226, 0.368, 0.1158, 0.7494, 0.2987, 0.5908, 0.7222, 0.1474, 0.6758, 0.9545, 0.1948, 0.2259, 0.7222, 0.1474, 0.6758, 0.7125, 0.002598, 0.7017, 0.9689, -0.00575, 0.2473, 0.8532, 0.5216, 0.001319, 0.9226, 0.368, 0.1158, 0.9195, 0.3802, 0.1002, 0.849, 0.5262, 0.0489, 0.8532, 0.5216, 0.001319, 0.849, 0.5262, 0.0489, 0.6861, 0.7262, 0.04405, 0.6812, 0.7321, -0.001744, 0.8532, 0.5216, 0.001319, 0.6812, 0.7321, -0.001744, 0.6127, 0.6629, 0.4304, 0.7438, 0.4644, 0.4808, 0.8532, 0.5216, 0.001319, 0.7438, 0.4644, 0.4808, 0.7494, 0.2987, 0.5908, 0.9226, 0.368, 0.1158, 0.35, -0.285, 0.8923, 0.3516, -0.4104, 0.8414, 0.5574, -0.6526, 0.5133, 0.6224, -0.4717, 0.6246, 0.35, -0.285, 0.8923, 0.6224, -0.4717, 0.6246, 0.686, -0.2527, 0.6823, 0.3635, -0.1524, 0.9191, 0.35, -0.285, 0.8923, 0.3635, -0.1524, 0.9191, 0.2243, -0.1201, 0.9671, 0.2222, -0.2016, 0.9539, 0.35, -0.285, 0.8923, 0.2222, -0.2016, 0.9539, 0.2281, -0.2585, 0.9387, 0.3516, -0.4104, 0.8414, 0.3926, -0.06435, 0.9175, 0.3635, -0.1524, 0.9191, 0.686, -0.2527, 0.6823, 0.7179, -0.1069, 0.6879, 0.3926, -0.06435, 0.9175, 0.7179, -0.1069, 0.6879, 0.7125, 0.002598, 0.7017, 0.4065, 0.003457, 0.9137, 0.3926, -0.06435, 0.9175, 0.4065, 0.003457, 0.9137, 0.2319, 0.002792, 0.9727, 0.2305, -0.05074, 0.9717, 0.3926, -0.06435, 0.9175, 0.2305, -0.05074, 0.9717, 0.2243, -0.1201, 0.9671, 0.3635, -0.1524, 0.9191, 0.4118, 0.08509, 0.9073, 0.4065, 0.003457, 0.9137, 0.7125, 0.002598, 0.7017, 0.7222, 0.1474, 0.6758, 0.4118, 0.08509, 0.9073, 0.7222, 0.1474, 0.6758, 0.7494, 0.2987, 0.5908, 0.4226, 0.1705, 0.8901, 0.4118, 0.08509, 0.9073, 0.4226, 0.1705, 0.8901, 0.2311, 0.11, 0.9667, 0.2316, 0.05653, 0.9712, 0.4118, 0.08509, 0.9073, 0.2316, 0.05653, 0.9712, 0.2319, 0.002792, 0.9727, 0.4065, 0.003457, 0.9137, 0.4358, 0.2703, 0.8585, 0.4226, 0.1705, 0.8901, 0.7494, 0.2987, 0.5908, 0.7438, 0.4644, 0.4808, 0.4358, 0.2703, 0.8585, 0.7438, 0.4644, 0.4808, 0.6127, 0.6629, 0.4304, 0.379, 0.4278, 0.8206, 0.4358, 0.2703, 0.8585, 0.379, 0.4278, 0.8206, 0.2079, 0.2321, 0.9502, 0.2274, 0.1633, 0.96, 0.4358, 0.2703, 0.8585, 0.2274, 0.1633, 0.96, 0.2311, 0.11, 0.9667, 0.4226, 0.1705, 0.8901, 0.02483, -0.02928, -0.9993, 0.04669, -0.04947, -0.9977, 0.0569, -0.07835, -0.9953, 0.05256, -0.07146, -0.9961, 0.02483, -0.02928, -0.9993, 0.05256, -0.07146, -0.9961, 0.03594, -0.05506, -0.9978, 0.01228, -0.01317, -0.9998, 0.02483, -0.02928, -0.9993, 0.01228, -0.01317, -0.9998, -0.001152, 0.0006447, -1.0, 0.01016, -0.01019, -0.9999, 0.02483, -0.02928, -0.9993, 0.01016, -0.01019, -0.9999, 0.04041, -0.02294, -0.9989, 0.04669, -0.04947, -0.9977, 0.002653, -0.002032, -1.0, 0.01228, -0.01317, -0.9998, 0.03594, -0.05506, -0.9978, 0.01324, -0.04363, -0.999, 0.002653, -0.002032, -1.0, 0.01324, -0.04363, -0.999, -0.0008333, -0.04101, -0.9992, -0.0002722, 0.001019, -1.0, 0.002653, -0.002032, -1.0, -0.0002722, 0.001019, -1.0, -0.0001993, 0.008904, -1.0, -0.003195, 0.006942, -1.0, 0.002653, -0.002032, -1.0, -0.003195, 0.006942, -1.0, -0.001152, 0.0006447, -1.0, 0.01228, -0.01317, -0.9998, -0.002743, -0.00223, -1.0, -0.0002722, 0.001019, -1.0, -0.0008333, -0.04101, -0.9992, -0.01584, -0.04704, -0.9988, -0.002743, -0.00223, -1.0, -0.01584, -0.04704, -0.9988, -0.03553, -0.06044, -0.9975, -0.01179, -0.01291, -0.9998, -0.002743, -0.00223, -1.0, -0.01179, -0.01291, -0.9998, 0.0008458, 0.001218, -1.0, 0.003068, 0.007093, -1.0, -0.002743, -0.00223, -1.0, 0.003068, 0.007093, -1.0, -0.0001993, 0.008904, -1.0, -0.0002722, 0.001019, -1.0, -0.03132, -0.03133, -0.999, -0.01179, -0.01291, -0.9998, -0.03553, -0.06044, -0.9975, -0.06632, -0.07758, -0.9948, -0.03132, -0.03133, -0.999, -0.06632, -0.07758, -0.9948, -0.09238, -0.09337, -0.9913, -0.07384, -0.06673, -0.995, -0.03132, -0.03133, -0.999, -0.07384, -0.06673, -0.995, -0.05837, -0.03179, -0.9978, -0.01269, -0.01132, -0.9999, -0.03132, -0.03133, -0.999, -0.01269, -0.01132, -0.9999, 0.0008458, 0.001218, -1.0, -0.01179, -0.01291, -0.9998, 0.002031, -0.002014, -1.0, 0.03605, -0.01077, -0.9993, 0.04041, -0.02294, -0.9989, 0.01016, -0.01019, -0.9999, 0.002031, -0.002014, -1.0, 0.01016, -0.01019, -0.9999, -0.001152, 0.0006447, -1.0, -0.007507, 0.003237, -1.0, 0.002031, -0.002014, -1.0, -0.007507, 0.003237, -1.0, -0.009441, -6.756e-05, -1.0, 0.000272, 0.0006583, -1.0, 0.002031, -0.002014, -1.0, 0.000272, 0.0006583, -1.0, 0.03127, 9.367e-05, -0.9995, 0.03605, -0.01077, -0.9993, -0.006411, 0.006422, -1.0, -0.007507, 0.003237, -1.0, -0.001152, 0.0006447, -1.0, -0.003195, 0.006942, -1.0, -0.006411, 0.006422, -1.0, -0.003195, 0.006942, -1.0, -0.0001993, 0.008904, -1.0, -3.728e-05, 0.007331, -1.0, -0.006411, 0.006422, -1.0, -3.728e-05, 0.007331, -1.0, 7.371e-05, -0.0001054, -1.0, -0.007447, -0.0001225, -1.0, -0.006411, 0.006422, -1.0, -0.007447, -0.0001225, -1.0, -0.009441, -6.756e-05, -1.0, -0.007507, 0.003237, -1.0, 0.006082, 0.006129, -1.0, -3.728e-05, 0.007331, -1.0, -0.0001993, 0.008904, -1.0, 0.003068, 0.007093, -1.0, 0.006082, 0.006129, -1.0, 0.003068, 0.007093, -1.0, 0.0008458, 0.001218, -1.0, 0.006834, 0.002957, -1.0, 0.006082, 0.006129, -1.0, 0.006834, 0.002957, -1.0, 0.008772, -0.0001898, -1.0, 0.007196, -0.000134, -1.0, 0.006082, 0.006129, -1.0, 0.007196, -0.000134, -1.0, 7.371e-05, -0.0001054, -1.0, -3.728e-05, 0.007331, -1.0, -0.00291, -0.002209, -1.0, 0.006834, 0.002957, -1.0, 0.0008458, 0.001218, -1.0, -0.01269, -0.01132, -0.9999, -0.00291, -0.002209, -1.0, -0.01269, -0.01132, -0.9999, -0.05837, -0.03179, -0.9978, -0.05602, -0.009058, -0.9984, -0.00291, -0.002209, -1.0, -0.05602, -0.009058, -0.9984, -0.05842, 0.001225, -0.9983, -0.0008949, 0.0001066, -1.0, -0.00291, -0.002209, -1.0, -0.0008949, 0.0001066, -1.0, 0.008772, -0.0001898, -1.0, 0.006834, 0.002957, -1.0, 0.004936, 0.004888, -1.0, 0.03412, 0.01593, -0.9993, 0.03127, 9.367e-05, -0.9995, 0.000272, 0.0006583, -1.0, 0.004936, 0.004888, -1.0, 0.000272, 0.0006583, -1.0, -0.009441, -6.756e-05, -1.0, -0.006817, -0.002651, -1.0, 0.004936, 0.004888, -1.0, -0.006817, -0.002651, -1.0, 0.0009205, -1.289e-05, -1.0, 0.01554, 0.01314, -0.9998, 0.004936, 0.004888, -1.0, 0.01554, 0.01314, -0.9998, 0.0475, 0.03386, -0.9983, 0.03412, 0.01593, -0.9993, -0.006397, -0.006451, -1.0, -0.006817, -0.002651, -1.0, -0.009441, -6.756e-05, -1.0, -0.007447, -0.0001225, -1.0, -0.006397, -0.006451, -1.0, -0.007447, -0.0001225, -1.0, 7.371e-05, -0.0001054, -1.0, -3.324e-05, -0.007407, -1.0, -0.006397, -0.006451, -1.0, -3.324e-05, -0.007407, -1.0, 2.01e-05, -0.009956, -1.0, -0.002946, -0.007565, -1.0, -0.006397, -0.006451, -1.0, -0.002946, -0.007565, -1.0, 0.0009205, -1.289e-05, -1.0, -0.006817, -0.002651, -1.0, 0.00658, -0.006655, -1.0, -3.324e-05, -0.007407, -1.0, 7.371e-05, -0.0001054, -1.0, 0.007196, -0.000134, -1.0, 0.00658, -0.006655, -1.0, 0.007196, -0.000134, -1.0, 0.008772, -0.0001898, -1.0, 0.006928, -0.003916, -1.0, 0.00658, -0.006655, -1.0, 0.006928, -0.003916, -1.0, 0.0005664, -0.002001, -1.0, 0.004046, -0.008386, -1.0, 0.00658, -0.006655, -1.0, 0.004046, -0.008386, -1.0, 2.01e-05, -0.009956, -1.0, -3.324e-05, -0.007407, -1.0, -0.003814, 0.001632, -1.0, 0.006928, -0.003916, -1.0, 0.008772, -0.0001898, -1.0, -0.0008949, 0.0001066, -1.0, -0.003814, 0.001632, -1.0, -0.0008949, 0.0001066, -1.0, -0.05842, 0.001225, -0.9983, -0.05868, 0.009828, -0.9982, -0.003814, 0.001632, -1.0, -0.05868, 0.009828, -0.9982, -0.06417, 0.03493, -0.9973, -0.01423, 0.01119, -0.9998, -0.003814, 0.001632, -1.0, -0.01423, 0.01119, -0.9998, 0.0005664, -0.002001, -1.0, 0.006928, -0.003916, -1.0, 0.03164, 0.03002, -0.999, 0.06567, 0.05723, -0.9962, 0.0475, 0.03386, -0.9983, 0.01554, 0.01314, -0.9998, 0.03164, 0.03002, -0.999, 0.01554, 0.01314, -0.9998, 0.0009205, -1.289e-05, -1.0, 0.01455, 0.01318, -0.9998, 0.03164, 0.03002, -0.999, 0.01455, 0.01318, -0.9998, 0.03518, 0.05621, -0.9978, 0.05996, 0.06914, -0.9958, 0.03164, 0.03002, -0.999, 0.05996, 0.06914, -0.9958, 0.07766, 0.07975, -0.9938, 0.06567, 0.05723, -0.9962, 0.003301, 0.002411, -1.0, 0.01455, 0.01318, -0.9998, 0.0009205, -1.289e-05, -1.0, -0.002946, -0.007565, -1.0, 0.003301, 0.002411, -1.0, -0.002946, -0.007565, -1.0, 2.01e-05, -0.009956, -1.0, -0.0002066, -0.0003493, -1.0, 0.003301, 0.002411, -1.0, -0.0002066, -0.0003493, -1.0, -0.000999, 0.04978, -0.9988, 0.01255, 0.05049, -0.9986, 0.003301, 0.002411, -1.0, 0.01255, 0.05049, -0.9986, 0.03518, 0.05621, -0.9978, 0.01455, 0.01318, -0.9998, -0.002178, 0.003448, -1.0, -0.0002066, -0.0003493, -1.0, 2.01e-05, -0.009956, -1.0, 0.004046, -0.008386, -1.0, -0.002178, 0.003448, -1.0, 0.004046, -0.008386, -1.0, 0.0005664, -0.002001, -1.0, -0.01196, 0.01372, -0.9998, -0.002178, 0.003448, -1.0, -0.01196, 0.01372, -0.9998, -0.03113, 0.0589, -0.9978, -0.01316, 0.05263, -0.9985, -0.002178, 0.003448, -1.0, -0.01316, 0.05263, -0.9985, -0.000999, 0.04978, -0.9988, -0.0002066, -0.0003493, -1.0, -0.03209, 0.03048, -0.999, -0.01196, 0.01372, -0.9998, 0.0005664, -0.002001, -1.0, -0.01423, 0.01119, -0.9998, -0.03209, 0.03048, -0.999, -0.01423, 0.01119, -0.9998, -0.06417, 0.03493, -0.9973, -0.0845, 0.07004, -0.994, -0.03209, 0.03048, -0.999, -0.0845, 0.07004, -0.994, -0.1014, 0.09098, -0.9907, -0.06652, 0.07301, -0.9951, -0.03209, 0.03048, -0.999, -0.06652, 0.07301, -0.9951, -0.03113, 0.0589, -0.9978, -0.01196, 0.01372, -0.9998, 0.1465, 0.1499, 0.9778, 0.2274, 0.1633, 0.96, 0.2079, 0.2321, 0.9502, 0.1691, 0.2475, 0.954, 0.1465, 0.1499, 0.9778, 0.1691, 0.2475, 0.954, 0.1219, 0.2328, 0.9649, 0.1019, 0.1542, 0.9828, 0.1465, 0.1499, 0.9778, 0.1019, 0.1542, 0.9828, 0.1022, 0.1019, 0.9895, 0.1517, 0.09945, 0.9834, 0.1465, 0.1499, 0.9778, 0.1517, 0.09945, 0.9834, 0.2311, 0.11, 0.9667, 0.2274, 0.1633, 0.96, 0.04936, 0.1547, 0.9867, 0.1019, 0.1542, 0.9828, 0.1219, 0.2328, 0.9649, 0.05179, 0.2278, 0.9723, 0.04936, 0.1547, 0.9867, 0.05179, 0.2278, 0.9723, -0.001996, 0.2347, 0.9721, 0.00411, 0.1572, 0.9876, 0.04936, 0.1547, 0.9867, 0.00411, 0.1572, 0.9876, 0.003439, 0.09452, 0.9955, 0.04685, 0.0996, 0.9939, 0.04936, 0.1547, 0.9867, 0.04685, 0.0996, 0.9939, 0.1022, 0.1019, 0.9895, 0.1019, 0.1542, 0.9828, -0.04559, 0.1607, 0.986, 0.00411, 0.1572, 0.9876, -0.001996, 0.2347, 0.9721, -0.05209, 0.2382, 0.9698, -0.04559, 0.1607, 0.986, -0.05209, 0.2382, 0.9698, -0.1146, 0.2304, 0.9663, -0.11, 0.1645, 0.9802, -0.04559, 0.1607, 0.986, -0.11, 0.1645, 0.9802, -0.1016, 0.102, 0.9896, -0.04114, 0.09423, 0.9947, -0.04559, 0.1607, 0.986, -0.04114, 0.09423, 0.9947, 0.003439, 0.09452, 0.9955, 0.00411, 0.1572, 0.9876, -0.1814, 0.1738, 0.9679, -0.11, 0.1645, 0.9802, -0.1146, 0.2304, 0.9663, -0.2167, 0.2319, 0.9483, -0.1814, 0.1738, 0.9679, -0.2167, 0.2319, 0.9483, -0.2931, 0.257, 0.9209, -0.2634, 0.2219, 0.9388, -0.1814, 0.1738, 0.9679, -0.2634, 0.2219, 0.9388, -0.2429, 0.1297, 0.9613, -0.1703, 0.1146, 0.9787, -0.1814, 0.1738, 0.9679, -0.1703, 0.1146, 0.9787, -0.1016, 0.102, 0.9896, -0.11, 0.1645, 0.9802, 0.155, 0.05231, 0.9865, 0.2316, 0.05653, 0.9712, 0.2311, 0.11, 0.9667, 0.1517, 0.09945, 0.9834, 0.155, 0.05231, 0.9865, 0.1517, 0.09945, 0.9834, 0.1022, 0.1019, 0.9895, 0.09795, 0.04792, 0.994, 0.155, 0.05231, 0.9865, 0.09795, 0.04792, 0.994, 0.09158, 0.002752, 0.9958, 0.1571, 0.003838, 0.9876, 0.155, 0.05231, 0.9865, 0.1571, 0.003838, 0.9876, 0.2319, 0.002792, 0.9727, 0.2316, 0.05653, 0.9712, 0.03906, 0.0382, 0.9985, 0.09795, 0.04792, 0.994, 0.1022, 0.1019, 0.9895, 0.04685, 0.0996, 0.9939, 0.03906, 0.0382, 0.9985, 0.04685, 0.0996, 0.9939, 0.003439, 0.09452, 0.9955, 0.0004535, 0.03301, 0.9995, 0.03906, 0.0382, 0.9985, 0.0004535, 0.03301, 0.9995, -0.0002526, -0.0003222, 1.0, 0.03381, 0.0004176, 0.9994, 0.03906, 0.0382, 0.9985, 0.03381, 0.0004176, 0.9994, 0.09158, 0.002752, 0.9958, 0.09795, 0.04792, 0.994, -0.03587, 0.0353, 0.9987, 0.0004535, 0.03301, 0.9995, 0.003439, 0.09452, 0.9955, -0.04114, 0.09423, 0.9947, -0.03587, 0.0353, 0.9987, -0.04114, 0.09423, 0.9947, -0.1016, 0.102, 0.9896, -0.09176, 0.04258, 0.9949, -0.03587, 0.0353, 0.9987, -0.09176, 0.04258, 0.9949, -0.08798, 0.0003724, 0.9961, -0.0325, 6.837e-05, 0.9995, -0.03587, 0.0353, 0.9987, -0.0325, 6.837e-05, 0.9995, -0.0002526, -0.0003222, 1.0, 0.0004535, 0.03301, 0.9995, -0.1638, 0.04944, 0.9853, -0.09176, 0.04258, 0.9949, -0.1016, 0.102, 0.9896, -0.1703, 0.1146, 0.9787, -0.1638, 0.04944, 0.9853, -0.1703, 0.1146, 0.9787, -0.2429, 0.1297, 0.9613, -0.2536, 0.04827, 0.9661, -0.1638, 0.04944, 0.9853, -0.2536, 0.04827, 0.9661, -0.2594, 0.004239, 0.9658, -0.1623, 0.000463, 0.9867, -0.1638, 0.04944, 0.9853, -0.1623, 0.000463, 0.9867, -0.08798, 0.0003724, 0.9961, -0.09176, 0.04258, 0.9949, 0.157, -0.04818, 0.9864, 0.2305, -0.05074, 0.9717, 0.2319, 0.002792, 0.9727, 0.1571, 0.003838, 0.9876, 0.157, -0.04818, 0.9864, 0.1571, 0.003838, 0.9876, 0.09158, 0.002752, 0.9958, 0.09458, -0.04333, 0.9946, 0.157, -0.04818, 0.9864, 0.09458, -0.04333, 0.9946, 0.1049, -0.1029, 0.9892, 0.1597, -0.1117, 0.9808, 0.157, -0.04818, 0.9864, 0.1597, -0.1117, 0.9808, 0.2243, -0.1201, 0.9671, 0.2305, -0.05074, 0.9717, 0.0368, -0.0347, 0.9987, 0.09458, -0.04333, 0.9946, 0.09158, 0.002752, 0.9958, 0.03381, 0.0004176, 0.9994, 0.0368, -0.0347, 0.9987, 0.03381, 0.0004176, 0.9994, -0.0002526, -0.0003222, 1.0, -0.0006143, -0.03133, 0.9995, 0.0368, -0.0347, 0.9987, -0.0006143, -0.03133, 0.9995, -0.0003642, -0.09003, 0.9959, 0.04421, -0.09391, 0.9946, 0.0368, -0.0347, 0.9987, 0.04421, -0.09391, 0.9946, 0.1049, -0.1029, 0.9892, 0.09458, -0.04333, 0.9946, -0.03476, -0.03434, 0.9988, -0.0006143, -0.03133, 0.9995, -0.0002526, -0.0003222, 1.0, -0.0325, 6.837e-05, 0.9995, -0.03476, -0.03434, 0.9988, -0.0325, 6.837e-05, 0.9995, -0.08798, 0.0003724, 0.9961, -0.09221, -0.04167, 0.9949, -0.03476, -0.03434, 0.9988, -0.09221, -0.04167, 0.9949, -0.1025, -0.104, 0.9893, -0.04231, -0.09363, 0.9947, -0.03476, -0.03434, 0.9988, -0.04231, -0.09363, 0.9947, -0.0003642, -0.09003, 0.9959, -0.0006143, -0.03133, 0.9995, -0.1636, -0.04896, 0.9853, -0.09221, -0.04167, 0.9949, -0.08798, 0.0003724, 0.9961, -0.1623, 0.000463, 0.9867, -0.1636, -0.04896, 0.9853, -0.1623, 0.000463, 0.9867, -0.2594, 0.004239, 0.9658, -0.2444, -0.04579, 0.9686, -0.1636, -0.04896, 0.9853, -0.2444, -0.04579, 0.9686, -0.2294, -0.1236, 0.9654, -0.1693, -0.1148, 0.9789, -0.1636, -0.04896, 0.9853, -0.1693, -0.1148, 0.9789, -0.1025, -0.104, 0.9893, -0.09221, -0.04167, 0.9949, 0.1707, -0.1781, 0.9691, 0.2222, -0.2016, 0.9539, 0.2243, -0.1201, 0.9671, 0.1597, -0.1117, 0.9808, 0.1707, -0.1781, 0.9691, 0.1597, -0.1117, 0.9808, 0.1049, -0.1029, 0.9892, 0.1166, -0.1678, 0.9789, 0.1707, -0.1781, 0.9691, 0.1166, -0.1678, 0.9789, 0.1367, -0.2331, 0.9628, 0.2025, -0.2506, 0.9467, 0.1707, -0.1781, 0.9691, 0.2025, -0.2506, 0.9467, 0.2281, -0.2585, 0.9387, 0.2222, -0.2016, 0.9539, 0.05025, -0.1606, 0.9857, 0.1166, -0.1678, 0.9789, 0.1049, -0.1029, 0.9892, 0.04421, -0.09391, 0.9946, 0.05025, -0.1606, 0.9857, 0.04421, -0.09391, 0.9946, -0.0003642, -0.09003, 0.9959, -0.0004615, -0.1597, 0.9872, 0.05025, -0.1606, 0.9857, -0.0004615, -0.1597, 0.9872, -0.001368, -0.23, 0.9732, 0.05511, -0.2282, 0.9721, 0.05025, -0.1606, 0.9857, 0.05511, -0.2282, 0.9721, 0.1367, -0.2331, 0.9628, 0.1166, -0.1678, 0.9789, -0.05262, -0.1648, 0.9849, -0.0004615, -0.1597, 0.9872, -0.0003642, -0.09003, 0.9959, -0.04231, -0.09363, 0.9947, -0.05262, -0.1648, 0.9849, -0.04231, -0.09363, 0.9947, -0.1025, -0.104, 0.9893, -0.1152, -0.1745, 0.9779, -0.05262, -0.1648, 0.9849, -0.1152, -0.1745, 0.9779, -0.1394, -0.2481, 0.9586, -0.06626, -0.2339, 0.97, -0.05262, -0.1648, 0.9849, -0.06626, -0.2339, 0.97, -0.001368, -0.23, 0.9732, -0.0004615, -0.1597, 0.9872, -0.1772, -0.183, 0.967, -0.1152, -0.1745, 0.9779, -0.1025, -0.104, 0.9893, -0.1693, -0.1148, 0.9789, -0.1772, -0.183, 0.967, -0.1693, -0.1148, 0.9789, -0.2294, -0.1236, 0.9654, -0.2327, -0.2038, 0.9509, -0.1772, -0.183, 0.967, -0.2327, -0.2038, 0.9509, -0.2405, -0.2583, 0.9357, -0.2, -0.2609, 0.9444, -0.1772, -0.183, 0.967, -0.2, -0.2609, 0.9444, -0.1394, -0.2481, 0.9586, -0.1152, -0.1745, 0.9779])] * 3)])

# ---- objects
ob_pancake_low_001 = bpy.data.objects.new('Pancake_low.001', me_roundcube_004)

# ---- transforms, parenting, visibility, modifiers, constraints
ob_pancake_low_001.location = (0.0, 0.0, 0.0)
ob_pancake_low_001.rotation_euler = (-1.629e-07, 0.0, 0.0)
ob_pancake_low_001.scale = (0.7012, 0.7012, 0.7012)
ob_pancake_low_001.color = (0.8, 0.8, 0.8, 1.0)

# ---- collection membership
col_collection.objects.link(ob_pancake_low_001)

# ---- scene / render settings (as saved in the file)
scene.frame_start = 1; scene.frame_end = 250; scene.frame_set(1)
scene.render.engine = 'BLENDER_EEVEE_NEXT'
scene.cycles.sampling_pattern = 'TABULATED_SOBOL'
scene.eevee.ray_tracing_options.trace_max_roughness = 0.0
bpy.context.view_layer.update()

# ---- added for rendering (the .blend has no active camera and no usable light): camera, sun
cam_auto = bpy.data.cameras.new('AutoCamera')
cam_auto.lens = 50.0
cam_auto.sensor_width = 36.0
cam_auto.clip_end = 1000.0
ob_auto_camera = bpy.data.objects.new('AutoCamera', cam_auto)
scene.collection.objects.link(ob_auto_camera)
ob_auto_camera.location = (1.65252, -1.9738, 1.42075)
ob_auto_camera.rotation_euler = (1.09748, -7.21219e-08, 0.694738)
scene.camera = ob_auto_camera
light_auto_sun = bpy.data.lights.new('AutoSun', 'SUN')
light_auto_sun.energy = 3.0
light_auto_sun.angle = 0.0523599
ob_auto_sun = bpy.data.objects.new('AutoSun', light_auto_sun)
scene.collection.objects.link(ob_auto_sun)
ob_auto_sun.rotation_euler = (0.872665, 0.174533, 0.523599)
bpy.context.view_layer.update()
